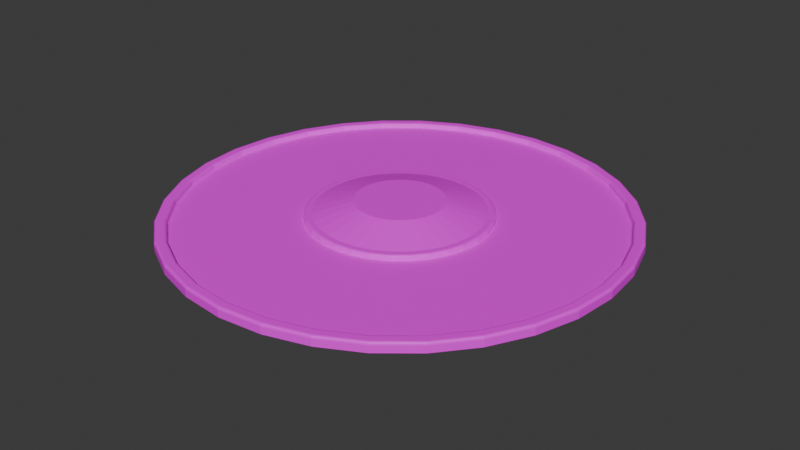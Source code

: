 # Source: Disk.blend  (saved by Blender 4.4.32; exported with 4.5.12 LTS)
import bpy
from mathutils import Matrix  # noqa: F401  (used for matrix-valued properties, if any)

bpy.ops.wm.read_factory_settings(use_empty=True)
scene = bpy.context.scene
scene.name = 'Scene'

# ---- collections
col_collection = bpy.data.collections.new('Collection'); scene.collection.children.link(col_collection)

# ---- images (referenced by path relative to the original .blend; pixels are not part of the script)
import os
ASSET_DIR = os.environ.get("B2B_ASSET_DIR", "")  # directory of the original .blend (textures are referenced by path, not embedded)
HERE = os.path.dirname(os.path.abspath(__file__))  # packed textures are extracted next to this script under _unpacked/

def load_image(name, relpath, width, height, colorspace="sRGB"):
    """Load a texture the original file referenced (path relative to the .blend, or extracted next to this script)."""
    p = next((c for c in (os.path.join(HERE, relpath), os.path.join(ASSET_DIR, relpath)) if relpath and os.path.exists(c)), "")
    if p:
        img = bpy.data.images.load(p, check_existing=True)
        img.name = name
    else:  # same state as the original file: an image datablock whose file is absent (Cycles renders it pink)
        img = bpy.data.images.new(name, width, height)
        img.source = "FILE"
        img.filepath = "//" + (relpath or name)
    img.colorspace_settings.name = colorspace
    return img
img_disk = load_image('Disk', 'Disk.png', 1024, 1024, 'sRGB')

# ---- materials (node trees are filled in below, after node groups)
mat_material_004 = bpy.data.materials.new('Material.004')

# ---- material node trees
mat_material_004.use_nodes = True; mat_material_004.node_tree.nodes.clear()
_N = mat_material_004.node_tree.nodes; _L = mat_material_004.node_tree.links
n0 = _N.new('ShaderNodeBsdfPrincipled'); n0.name = 'Principled BSDF'; n0.location = (10, 300)
n1 = _N.new('ShaderNodeOutputMaterial'); n1.name = 'Material Output'; n1.location = (300, 300)
n2 = _N.new('ShaderNodeTexImage'); n2.name = 'Image Texture'; n2.location = (-280, 280)
n2.image = img_disk
_L.new(n0.outputs[0], n1.inputs[0])
_L.new(n2.outputs[0], n0.inputs[0])
n1.is_active_output = True

# ---- world
world_world = bpy.data.worlds.new('World'); scene.world = world_world
world_world.use_nodes = True; world_world.node_tree.nodes.clear()
_N = world_world.node_tree.nodes; _L = world_world.node_tree.links
n0 = _N.new('ShaderNodeOutputWorld'); n0.name = 'World Output'; n0.location = (300, 300)
n1 = _N.new('ShaderNodeBackground'); n1.name = 'Background'; n1.location = (10, 300)
n1.inputs[0].default_value = (0.05088, 0.05088, 0.05088, 1.0)
_L.new(n1.outputs[0], n0.inputs[0])
n0.is_active_output = True
world_world.color = (0.05088, 0.05088, 0.05088)
world_world.sun_shadow_jitter_overblur = 0.0

# ---- meshes
me_cylinder_001 = bpy.data.meshes.new('Cylinder.001')
me_cylinder_001.from_pydata([(-5.175e-09, 1.427, -0.09788), (-5.175e-09, 1.427, 0.1258), (0.2785, 1.4, -0.09788), (0.2785, 1.4, 0.1258), (0.5463, 1.319, -0.09788), (0.5463, 1.319, 0.1258), (0.7931, 1.187, -0.09788), (0.7931, 1.187, 0.1258), (1.009, 1.009, -0.09788), (1.009, 1.009, 0.1258), (1.187, 0.7931, -0.09788), (1.187, 0.7931, 0.1258), (1.319, 0.5463, -0.09788), (1.319, 0.5463, 0.1258), (1.4, 0.2785, -0.09788), (1.4, 0.2785, 0.1258), (1.427, -7.962e-10, -0.09788), (1.427, -7.962e-10, 0.1258), (1.4, -0.2785, -0.09788), (1.4, -0.2785, 0.1258), (1.319, -0.5463, -0.09788), (1.319, -0.5463, 0.1258), (1.187, -0.7931, -0.09788), (1.187, -0.7931, 0.1258), (1.009, -1.009, -0.09788), (1.009, -1.009, 0.1258), (0.7931, -1.187, -0.09788), (0.7931, -1.187, 0.1258), (0.5463, -1.319, -0.09788), (0.5463, -1.319, 0.1258), (0.2785, -1.4, -0.09788), (0.2785, -1.4, 0.1258), (-5.175e-09, -1.427, -0.09788), (-5.175e-09, -1.427, 0.1258), (-0.2785, -1.4, -0.09788), (-0.2785, -1.4, 0.1258), (-0.5463, -1.319, -0.09788), (-0.5463, -1.319, 0.1258), (-0.7931, -1.187, -0.09788), (-0.7931, -1.187, 0.1258), (-1.009, -1.009, -0.09788), (-1.009, -1.009, 0.1258), (-1.187, -0.7931, -0.09788), (-1.187, -0.7931, 0.1258), (-1.319, -0.5463, -0.09788), (-1.319, -0.5463, 0.1258), (-1.4, -0.2785, -0.09788), (-1.4, -0.2785, 0.1258), (-1.427, -7.962e-10, -0.09788), (-1.427, -7.962e-10, 0.1258), (-1.4, 0.2785, -0.09788), (-1.4, 0.2785, 0.1258), (-1.319, 0.5463, -0.09788), (-1.319, 0.5463, 0.1258), (-1.187, 0.7931, -0.09788), (-1.187, 0.7931, 0.1258), (-1.009, 1.009, -0.09788), (-1.009, 1.009, 0.1258), (-0.7931, 1.187, -0.09788), (-0.7931, 1.187, 0.1258), (-0.5463, 1.319, -0.09788), (-0.5463, 1.319, 0.1258), (-0.2785, 1.4, -0.09788), (-0.2785, 1.4, 0.1258), (0.877, 4.409, 0.5629), (-4.065e-08, 4.496, 0.5629), (1.72, 4.153, 0.5629), (2.498, 3.738, 0.5629), (3.179, 3.179, 0.5629), (3.738, 2.498, 0.5629), (4.153, 1.72, 0.5629), (4.409, 0.877, 0.5629), (4.496, -5.209e-08, 0.5629), (4.409, -0.877, 0.5629), (4.153, -1.72, 0.5629), (3.738, -2.498, 0.5629), (3.179, -3.179, 0.5629), (2.498, -3.738, 0.5629), (1.72, -4.153, 0.5629), (0.877, -4.409, 0.5629), (-4.065e-08, -4.496, 0.5629), (-0.877, -4.409, 0.5629), (-1.72, -4.153, 0.5629), (-2.498, -3.738, 0.5629), (-3.179, -3.179, 0.5629), (-3.738, -2.498, 0.5629), (-4.153, -1.72, 0.5629), (-4.409, -0.877, 0.5629), (-4.496, -5.209e-08, 0.5629), (-4.409, 0.877, 0.5629), (-4.153, 1.72, 0.5629), (-3.738, 2.498, 0.5629), (-3.179, 3.179, 0.5629), (-2.498, 3.738, 0.5629), (-1.72, 4.153, 0.5629), (-0.877, 4.409, 0.5629), (0.3188, 1.603, 0.754), (-9.534e-08, 1.634, 0.754), (0.6254, 1.51, 0.754), (0.908, 1.359, 0.754), (1.156, 1.156, 0.754), (1.359, 0.908, 0.754), (1.51, 0.6254, 0.754), (1.603, 0.3188, 0.754), (1.634, 1.997e-09, 0.754), (1.603, -0.3188, 0.754), (1.51, -0.6254, 0.754), (1.359, -0.908, 0.754), (1.156, -1.156, 0.754), (0.908, -1.359, 0.754), (0.6254, -1.51, 0.754), (0.3188, -1.603, 0.754), (1.108e-08, -1.634, 0.754), (-0.3188, -1.603, 0.754), (-0.6254, -1.51, 0.754), (-0.908, -1.359, 0.754), (-1.156, -1.156, 0.754), (-1.359, -0.908, 0.754), (-1.51, -0.6254, 0.754), (-1.603, -0.3188, 0.754), (-1.634, -1.044e-07, 0.754), (-1.603, 0.3188, 0.754), (-1.51, 0.6254, 0.754), (-1.359, 0.908, 0.754), (-1.156, 1.156, 0.754), (-0.908, 1.359, 0.754), (-0.6254, 1.51, 0.754), (-0.3188, 1.603, 0.754), (0.3491, 1.755, 0.6587), (-4.126e-08, 1.79, 0.6587), (0.6849, 1.653, 0.6587), (0.9943, 1.488, 0.6587), (1.265, 1.265, 0.6587), (1.488, 0.9943, 0.6587), (1.653, 0.6849, 0.6587), (1.755, 0.3491, 0.6587), (1.79, -5.209e-08, 0.6587), (1.755, -0.3491, 0.6587), (1.653, -0.6849, 0.6587), (1.488, -0.9943, 0.6587), (1.265, -1.265, 0.6587), (0.9943, -1.488, 0.6587), (0.6849, -1.653, 0.6587), (0.3491, -1.755, 0.6587), (-4.126e-08, -1.79, 0.6587), (-0.3491, -1.755, 0.6587), (-0.6849, -1.653, 0.6587), (-0.9943, -1.488, 0.6587), (-1.265, -1.265, 0.6587), (-1.488, -0.9943, 0.6587), (-1.653, -0.6849, 0.6587), (-1.755, -0.3491, 0.6587), (-1.79, -5.209e-08, 0.6587), (-1.755, 0.3491, 0.6587), (-1.653, 0.6849, 0.6587), (-1.488, 0.9943, 0.6587), (-1.265, 1.265, 0.6587), (-0.9943, 1.488, 0.6587), (-0.6849, 1.653, 0.6587), (-0.3491, 1.755, 0.6587), (0.1681, 0.8451, 0.9699), (-7.652e-08, 0.8616, 0.9699), (0.3297, 0.7961, 0.9699), (0.4787, 0.7164, 0.9699), (0.6093, 0.6093, 0.9699), (0.7164, 0.4787, 0.9699), (0.7961, 0.3297, 0.9699), (0.8451, 0.1681, 0.9699), (0.8616, 1.514e-08, 0.9699), (0.8451, -0.1681, 0.9699), (0.7961, -0.3297, 0.9699), (0.7164, -0.4787, 0.9699), (0.6093, -0.6093, 0.9699), (0.4787, -0.7164, 0.9699), (0.3297, -0.7961, 0.9699), (0.1681, -0.8451, 0.9699), (-2.041e-08, -0.8616, 0.9699), (-0.1681, -0.8451, 0.9699), (-0.3297, -0.7961, 0.9699), (-0.4787, -0.7164, 0.9699), (-0.6093, -0.6093, 0.9699), (-0.7164, -0.4787, 0.9699), (-0.7961, -0.3297, 0.9699), (-0.8451, -0.1681, 0.9699), (-0.8616, -4.097e-08, 0.9699), (-0.8451, 0.1681, 0.9699), (-0.7961, 0.3297, 0.9699), (-0.7164, 0.4787, 0.9699), (-0.6093, 0.6093, 0.9699), (-0.4787, 0.7164, 0.9699), (-0.3297, 0.7961, 0.9699), (-0.1681, 0.8451, 0.9699), (0.8238, 4.141, 0.6587), (0.8317, 4.181, 0.6993), (0.8277, 4.161, 0.6641), (0.8307, 4.176, 0.679), (-4.126e-08, 4.263, 0.6993), (-4.126e-08, 4.223, 0.6587), (-4.127e-08, 4.258, 0.679), (-4.127e-08, 4.243, 0.6641), (1.616, 3.901, 0.6587), (1.631, 3.939, 0.6993), (1.624, 3.92, 0.6641), (1.629, 3.934, 0.679), (2.346, 3.511, 0.6587), (2.369, 3.545, 0.6993), (2.357, 3.528, 0.6641), (2.366, 3.54, 0.679), (2.986, 2.986, 0.6587), (3.015, 3.015, 0.6993), (3.0, 3.0, 0.6641), (3.011, 3.011, 0.679), (3.511, 2.346, 0.6587), (3.545, 2.369, 0.6993), (3.528, 2.357, 0.6641), (3.54, 2.366, 0.679), (3.901, 1.616, 0.6587), (3.939, 1.631, 0.6993), (3.92, 1.624, 0.6641), (3.934, 1.629, 0.679), (4.141, 0.8238, 0.6587), (4.181, 0.8317, 0.6993), (4.161, 0.8277, 0.6641), (4.176, 0.8307, 0.679), (4.223, -5.209e-08, 0.6587), (4.263, -5.209e-08, 0.6993), (4.243, -5.21e-08, 0.6641), (4.258, -5.21e-08, 0.679), (4.141, -0.8238, 0.6587), (4.181, -0.8317, 0.6993), (4.161, -0.8277, 0.6641), (4.176, -0.8307, 0.679), (3.901, -1.616, 0.6587), (3.939, -1.631, 0.6993), (3.92, -1.624, 0.6641), (3.934, -1.629, 0.679), (3.511, -2.346, 0.6587), (3.545, -2.369, 0.6993), (3.528, -2.357, 0.6641), (3.54, -2.366, 0.679), (2.986, -2.986, 0.6587), (3.015, -3.015, 0.6993), (3.0, -3.0, 0.6641), (3.011, -3.011, 0.679), (2.346, -3.511, 0.6587), (2.369, -3.545, 0.6993), (2.357, -3.528, 0.6641), (2.366, -3.54, 0.679), (1.616, -3.901, 0.6587), (1.631, -3.939, 0.6993), (1.624, -3.92, 0.6641), (1.629, -3.934, 0.679), (0.8238, -4.141, 0.6587), (0.8317, -4.181, 0.6993), (0.8277, -4.161, 0.6641), (0.8307, -4.176, 0.679), (-4.126e-08, -4.223, 0.6587), (-4.126e-08, -4.263, 0.6993), (-4.127e-08, -4.243, 0.6641), (-4.127e-08, -4.258, 0.679), (-0.8238, -4.141, 0.6587), (-0.8317, -4.181, 0.6993), (-0.8277, -4.161, 0.6641), (-0.8307, -4.176, 0.679), (-1.616, -3.901, 0.6587), (-1.631, -3.939, 0.6993), (-1.624, -3.92, 0.6641), (-1.629, -3.934, 0.679), (-2.346, -3.511, 0.6587), (-2.369, -3.545, 0.6993), (-2.357, -3.528, 0.6641), (-2.366, -3.54, 0.679), (-2.986, -2.986, 0.6587), (-3.015, -3.015, 0.6993), (-3.0, -3.0, 0.6641), (-3.011, -3.011, 0.679), (-3.511, -2.346, 0.6587), (-3.545, -2.369, 0.6993), (-3.528, -2.357, 0.6641), (-3.54, -2.366, 0.679), (-3.901, -1.616, 0.6587), (-3.939, -1.631, 0.6993), (-3.92, -1.624, 0.6641), (-3.934, -1.629, 0.679), (-4.141, -0.8238, 0.6587), (-4.181, -0.8317, 0.6993), (-4.161, -0.8277, 0.6641), (-4.176, -0.8307, 0.679), (-4.223, -5.209e-08, 0.6587), (-4.263, -5.209e-08, 0.6993), (-4.243, -5.207e-08, 0.6641), (-4.258, -5.207e-08, 0.679), (-4.141, 0.8238, 0.6587), (-4.181, 0.8317, 0.6993), (-4.161, 0.8277, 0.6641), (-4.176, 0.8307, 0.679), (-3.901, 1.616, 0.6587), (-3.939, 1.631, 0.6993), (-3.92, 1.624, 0.6641), (-3.934, 1.629, 0.679), (-3.511, 2.346, 0.6587), (-3.545, 2.369, 0.6993), (-3.528, 2.357, 0.6641), (-3.54, 2.366, 0.679), (-2.986, 2.986, 0.6587), (-3.015, 3.015, 0.6993), (-3.0, 3.0, 0.6641), (-3.011, 3.011, 0.679), (-2.346, 3.511, 0.6587), (-2.369, 3.545, 0.6993), (-2.357, 3.528, 0.6641), (-2.366, 3.54, 0.679), (-1.616, 3.901, 0.6587), (-1.631, 3.939, 0.6993), (-1.624, 3.92, 0.6641), (-1.629, 3.934, 0.679), (-0.8238, 4.141, 0.6587), (-0.8317, 4.181, 0.6993), (-0.8277, 4.161, 0.6641), (-0.8307, 4.176, 0.679), (0.8673, 4.36, 0.754), (0.877, 4.409, 0.7045), (0.8722, 4.385, 0.7474), (0.8757, 4.403, 0.7293), (-4.11e-08, 4.496, 0.7045), (-4.126e-08, 4.446, 0.754), (-4.118e-08, 4.489, 0.7293), (-4.124e-08, 4.471, 0.7474), (1.701, 4.107, 0.754), (1.72, 4.153, 0.7045), (1.711, 4.13, 0.7474), (1.718, 4.147, 0.7293), (2.47, 3.697, 0.754), (2.498, 3.738, 0.7045), (2.484, 3.717, 0.7474), (2.494, 3.732, 0.7293), (3.144, 3.144, 0.754), (3.179, 3.179, 0.7045), (3.161, 3.161, 0.7474), (3.174, 3.174, 0.7293), (3.697, 2.47, 0.754), (3.738, 2.498, 0.7045), (3.717, 2.484, 0.7474), (3.732, 2.494, 0.7293), (4.107, 1.701, 0.754), (4.153, 1.72, 0.7045), (4.13, 1.711, 0.7474), (4.147, 1.718, 0.7293), (4.36, 0.8673, 0.754), (4.409, 0.877, 0.7045), (4.385, 0.8722, 0.7474), (4.403, 0.8757, 0.7293), (4.446, -5.209e-08, 0.754), (4.496, -5.209e-08, 0.7045), (4.471, -5.21e-08, 0.7474), (4.489, -5.21e-08, 0.7293), (4.36, -0.8673, 0.754), (4.409, -0.877, 0.7045), (4.385, -0.8722, 0.7474), (4.403, -0.8757, 0.7293), (4.107, -1.701, 0.754), (4.153, -1.72, 0.7045), (4.13, -1.711, 0.7474), (4.147, -1.718, 0.7293), (3.697, -2.47, 0.754), (3.738, -2.498, 0.7045), (3.717, -2.484, 0.7474), (3.732, -2.494, 0.7293), (3.144, -3.144, 0.754), (3.179, -3.179, 0.7045), (3.161, -3.161, 0.7474), (3.174, -3.174, 0.7293), (2.47, -3.697, 0.754), (2.498, -3.738, 0.7045), (2.484, -3.717, 0.7474), (2.494, -3.732, 0.7293), (1.701, -4.107, 0.754), (1.72, -4.153, 0.7045), (1.711, -4.13, 0.7474), (1.718, -4.147, 0.7293), (0.8673, -4.36, 0.754), (0.877, -4.409, 0.7045), (0.8722, -4.385, 0.7474), (0.8757, -4.403, 0.7293), (-4.126e-08, -4.446, 0.754), (-4.11e-08, -4.496, 0.7045), (-4.124e-08, -4.471, 0.7474), (-4.118e-08, -4.489, 0.7293), (-0.8673, -4.36, 0.754), (-0.877, -4.409, 0.7045), (-0.8722, -4.385, 0.7474), (-0.8757, -4.403, 0.7293), (-1.701, -4.107, 0.754), (-1.72, -4.153, 0.7045), (-1.711, -4.13, 0.7474), (-1.718, -4.147, 0.7293), (-2.47, -3.697, 0.754), (-2.498, -3.738, 0.7045), (-2.484, -3.717, 0.7474), (-2.494, -3.732, 0.7293), (-3.144, -3.144, 0.754), (-3.179, -3.179, 0.7045), (-3.161, -3.161, 0.7474), (-3.174, -3.174, 0.7293), (-3.697, -2.47, 0.754), (-3.738, -2.498, 0.7045), (-3.717, -2.484, 0.7474), (-3.732, -2.494, 0.7293), (-4.107, -1.701, 0.754), (-4.153, -1.72, 0.7045), (-4.13, -1.711, 0.7474), (-4.147, -1.718, 0.7293), (-4.36, -0.8673, 0.754), (-4.409, -0.877, 0.7045), (-4.385, -0.8722, 0.7474), (-4.403, -0.8757, 0.7293), (-4.446, -5.209e-08, 0.754), (-4.496, -5.209e-08, 0.7045), (-4.471, -5.21e-08, 0.7474), (-4.489, -5.21e-08, 0.7293), (-4.36, 0.8673, 0.754), (-4.409, 0.877, 0.7045), (-4.385, 0.8722, 0.7474), (-4.403, 0.8757, 0.7293), (-4.107, 1.701, 0.754), (-4.153, 1.72, 0.7045), (-4.13, 1.711, 0.7474), (-4.147, 1.718, 0.7293), (-3.697, 2.47, 0.754), (-3.738, 2.498, 0.7045), (-3.717, 2.484, 0.7474), (-3.732, 2.494, 0.7293), (-3.144, 3.144, 0.754), (-3.179, 3.179, 0.7045), (-3.161, 3.161, 0.7474), (-3.174, 3.174, 0.7293), (-2.47, 3.697, 0.754), (-2.498, 3.738, 0.7045), (-2.484, 3.717, 0.7474), (-2.494, 3.732, 0.7293), (-1.701, 4.107, 0.754), (-1.72, 4.153, 0.7045), (-1.711, 4.13, 0.7474), (-1.718, 4.147, 0.7293), (-0.8673, 4.36, 0.754), (-0.877, 4.409, 0.7045), (-0.8722, 4.385, 0.7474), (-0.8757, 4.403, 0.7293), (0.8317, 4.181, 0.7045), (0.8414, 4.23, 0.754), (0.833, 4.188, 0.7293), (0.8366, 4.206, 0.7474), (-4.126e-08, 4.313, 0.754), (-4.126e-08, 4.263, 0.7045), (-4.127e-08, 4.288, 0.7474), (-4.127e-08, 4.27, 0.7293), (1.631, 3.939, 0.7045), (1.651, 3.985, 0.754), (1.634, 3.945, 0.7293), (1.641, 3.962, 0.7474), (2.369, 3.545, 0.7045), (2.396, 3.586, 0.754), (2.372, 3.55, 0.7293), (2.382, 3.565, 0.7474), (3.015, 3.015, 0.7045), (3.05, 3.05, 0.754), (3.019, 3.019, 0.7293), (3.032, 3.032, 0.7474), (3.545, 2.369, 0.7045), (3.586, 2.396, 0.754), (3.55, 2.372, 0.7293), (3.565, 2.382, 0.7474), (3.939, 1.631, 0.7045), (3.985, 1.651, 0.754), (3.945, 1.634, 0.7293), (3.962, 1.641, 0.7474), (4.181, 0.8317, 0.7045), (4.23, 0.8414, 0.754), (4.188, 0.833, 0.7293), (4.206, 0.8366, 0.7474), (4.263, -5.209e-08, 0.7045), (4.313, -5.209e-08, 0.754), (4.27, -5.21e-08, 0.7293), (4.288, -5.21e-08, 0.7474), (4.181, -0.8317, 0.7045), (4.23, -0.8414, 0.754), (4.188, -0.833, 0.7293), (4.206, -0.8366, 0.7474), (3.939, -1.631, 0.7045), (3.985, -1.651, 0.754), (3.945, -1.634, 0.7293), (3.962, -1.641, 0.7474), (3.545, -2.369, 0.7045), (3.586, -2.396, 0.754), (3.55, -2.372, 0.7293), (3.565, -2.382, 0.7474), (3.015, -3.015, 0.7045), (3.05, -3.05, 0.754), (3.019, -3.019, 0.7293), (3.032, -3.032, 0.7474), (2.369, -3.545, 0.7045), (2.396, -3.586, 0.754), (2.372, -3.55, 0.7293), (2.382, -3.565, 0.7474), (1.631, -3.939, 0.7045), (1.651, -3.985, 0.754), (1.634, -3.945, 0.7293), (1.641, -3.962, 0.7474), (0.8317, -4.181, 0.7045), (0.8414, -4.23, 0.754), (0.833, -4.188, 0.7293), (0.8366, -4.206, 0.7474), (-4.126e-08, -4.263, 0.7045), (-4.126e-08, -4.313, 0.754), (-4.127e-08, -4.27, 0.7293), (-4.127e-08, -4.288, 0.7474), (-0.8317, -4.181, 0.7045), (-0.8414, -4.23, 0.754), (-0.833, -4.188, 0.7293), (-0.8366, -4.206, 0.7474), (-1.631, -3.939, 0.7045), (-1.651, -3.985, 0.754), (-1.634, -3.945, 0.7293), (-1.641, -3.962, 0.7474), (-2.369, -3.545, 0.7045), (-2.396, -3.586, 0.754), (-2.372, -3.55, 0.7293), (-2.382, -3.565, 0.7474), (-3.015, -3.015, 0.7045), (-3.05, -3.05, 0.754), (-3.019, -3.019, 0.7293), (-3.032, -3.032, 0.7474), (-3.545, -2.369, 0.7045), (-3.586, -2.396, 0.754), (-3.55, -2.372, 0.7293), (-3.565, -2.382, 0.7474), (-3.939, -1.631, 0.7045), (-3.985, -1.651, 0.754), (-3.945, -1.634, 0.7293), (-3.962, -1.641, 0.7474), (-4.181, -0.8317, 0.7045), (-4.23, -0.8414, 0.754), (-4.188, -0.833, 0.7293), (-4.206, -0.8366, 0.7474), (-4.263, -5.209e-08, 0.7045), (-4.313, -5.209e-08, 0.754), (-4.27, -5.21e-08, 0.7293), (-4.288, -5.21e-08, 0.7474), (-4.181, 0.8317, 0.7045), (-4.23, 0.8414, 0.754), (-4.188, 0.833, 0.7293), (-4.206, 0.8366, 0.7474), (-3.939, 1.631, 0.7045), (-3.985, 1.651, 0.754), (-3.945, 1.634, 0.7293), (-3.962, 1.641, 0.7474), (-3.545, 2.369, 0.7045), (-3.586, 2.396, 0.754), (-3.55, 2.372, 0.7293), (-3.565, 2.382, 0.7474), (-3.015, 3.015, 0.7045), (-3.05, 3.05, 0.754), (-3.019, 3.019, 0.7293), (-3.032, 3.032, 0.7474), (-2.369, 3.545, 0.7045), (-2.396, 3.586, 0.754), (-2.372, 3.55, 0.7293), (-2.382, 3.565, 0.7474), (-1.631, 3.939, 0.7045), (-1.651, 3.985, 0.754), (-1.634, 3.945, 0.7293), (-1.641, 3.962, 0.7474), (-0.8317, 4.181, 0.7045), (-0.8414, 4.23, 0.754), (-0.833, 4.188, 0.7293), (-0.8366, 4.206, 0.7474), (0.3375, 1.697, 0.754), (0.3491, 1.755, 0.6944), (0.3433, 1.726, 0.746), (0.3476, 1.747, 0.7242), (-4.126e-08, 1.79, 0.6944), (-6.211e-08, 1.73, 0.754), (-4.4e-08, 1.782, 0.7242), (-5.169e-08, 1.76, 0.746), (0.662, 1.598, 0.754), (0.6849, 1.653, 0.6944), (0.6734, 1.626, 0.746), (0.6818, 1.646, 0.7242), (0.961, 1.438, 0.754), (0.9943, 1.488, 0.6944), (0.9776, 1.463, 0.746), (0.9898, 1.481, 0.7242), (1.223, 1.223, 0.754), (1.265, 1.265, 0.6944), (1.244, 1.244, 0.746), (1.26, 1.26, 0.7242), (1.438, 0.961, 0.754), (1.488, 0.9943, 0.6944), (1.463, 0.9776, 0.746), (1.481, 0.9898, 0.7242), (1.598, 0.662, 0.754), (1.653, 0.6849, 0.6944), (1.626, 0.6734, 0.746), (1.646, 0.6818, 0.7242), (1.697, 0.3375, 0.754), (1.755, 0.3491, 0.6944), (1.726, 0.3433, 0.746), (1.747, 0.3476, 0.7242), (1.73, -3.124e-08, 0.754), (1.79, -5.209e-08, 0.6944), (1.76, -4.162e-08, 0.746), (1.782, -4.93e-08, 0.7242), (1.697, -0.3375, 0.754), (1.755, -0.3491, 0.6944), (1.726, -0.3433, 0.746), (1.747, -0.3476, 0.7242), (1.598, -0.662, 0.754), (1.653, -0.6849, 0.6944), (1.626, -0.6734, 0.746), (1.646, -0.6818, 0.7242), (1.438, -0.961, 0.754), (1.488, -0.9943, 0.6944), (1.463, -0.9776, 0.746), (1.481, -0.9898, 0.7242), (1.223, -1.223, 0.754), (1.265, -1.265, 0.6944), (1.244, -1.244, 0.746), (1.26, -1.26, 0.7242), (0.961, -1.438, 0.754), (0.9943, -1.488, 0.6944), (0.9776, -1.463, 0.746), (0.9898, -1.481, 0.7242), (0.662, -1.598, 0.754), (0.6849, -1.653, 0.6944), (0.6734, -1.626, 0.746), (0.6818, -1.646, 0.7242), (0.3375, -1.697, 0.754), (0.3491, -1.755, 0.6944), (0.3433, -1.726, 0.746), (0.3476, -1.747, 0.7242), (-2.108e-08, -1.73, 0.754), (-4.126e-08, -1.79, 0.6944), (-3.114e-08, -1.76, 0.746), (-3.853e-08, -1.782, 0.7242), (-0.3375, -1.697, 0.754), (-0.3491, -1.755, 0.6944), (-0.3433, -1.726, 0.746), (-0.3476, -1.747, 0.7242), (-0.662, -1.598, 0.754), (-0.6849, -1.653, 0.6944), (-0.6734, -1.626, 0.746), (-0.6818, -1.646, 0.7242), (-0.961, -1.438, 0.754), (-0.9943, -1.488, 0.6944), (-0.9776, -1.463, 0.746), (-0.9898, -1.481, 0.7242), (-1.223, -1.223, 0.754), (-1.265, -1.265, 0.6944), (-1.244, -1.244, 0.746), (-1.26, -1.26, 0.7242), (-1.438, -0.961, 0.754), (-1.488, -0.9943, 0.6944), (-1.463, -0.9776, 0.746), (-1.481, -0.9898, 0.7242), (-1.598, -0.662, 0.754), (-1.653, -0.6849, 0.6944), (-1.626, -0.6734, 0.746), (-1.646, -0.6818, 0.7242), (-1.697, -0.3375, 0.754), (-1.755, -0.3491, 0.6944), (-1.726, -0.3433, 0.746), (-1.747, -0.3476, 0.7242), (-1.73, -7.226e-08, 0.754), (-1.79, -5.209e-08, 0.6944), (-1.76, -6.217e-08, 0.746), (-1.782, -5.477e-08, 0.7242), (-1.697, 0.3375, 0.754), (-1.755, 0.3491, 0.6944), (-1.726, 0.3433, 0.746), (-1.747, 0.3476, 0.7242), (-1.598, 0.662, 0.754), (-1.653, 0.6849, 0.6944), (-1.626, 0.6734, 0.746), (-1.646, 0.6818, 0.7242), (-1.438, 0.961, 0.754), (-1.488, 0.9943, 0.6944), (-1.463, 0.9776, 0.746), (-1.481, 0.9898, 0.7242), (-1.223, 1.223, 0.754), (-1.265, 1.265, 0.6944), (-1.244, 1.244, 0.746), (-1.26, 1.26, 0.7242), (-0.961, 1.438, 0.754), (-0.9943, 1.488, 0.6944), (-0.9776, 1.463, 0.746), (-0.9898, 1.481, 0.7242), (-0.662, 1.598, 0.754), (-0.6849, 1.653, 0.6944), (-0.6734, 1.626, 0.746), (-0.6818, 1.646, 0.7242), (-0.3375, 1.697, 0.754), (-0.3491, 1.755, 0.6944), (-0.3433, 1.726, 0.746), (-0.3476, 1.747, 0.7242)], [], [(0, 1, 3, 2), (2, 3, 5, 4), (4, 5, 7, 6), (6, 7, 9, 8), (8, 9, 11, 10), (10, 11, 13, 12), (12, 13, 15, 14), (14, 15, 17, 16), (16, 17, 19, 18), (18, 19, 21, 20), (20, 21, 23, 22), (22, 23, 25, 24), (24, 25, 27, 26), (26, 27, 29, 28), (28, 29, 31, 30), (30, 31, 33, 32), (32, 33, 35, 34), (34, 35, 37, 36), (36, 37, 39, 38), (38, 39, 41, 40), (40, 41, 43, 42), (42, 43, 45, 44), (44, 45, 47, 46), (46, 47, 49, 48), (48, 49, 51, 50), (50, 51, 53, 52), (52, 53, 55, 54), (54, 55, 57, 56), (56, 57, 59, 58), (58, 59, 61, 60), (21, 19, 73, 74), (60, 61, 63, 62), (62, 63, 1, 0), (0, 2, 4, 6, 8, 10, 12, 14, 16, 18, 20, 22, 24, 26, 28, 30, 32, 34, 36, 38, 40, 42, 44, 46, 48, 50, 52, 54, 56, 58, 60, 62), (553, 557, 428, 424), (39, 37, 82, 83), (57, 55, 91, 92), (13, 11, 69, 70), (31, 29, 78, 79), (49, 47, 87, 88), (5, 3, 64, 66), (23, 21, 74, 75), (41, 39, 83, 84), (59, 57, 92, 93), (15, 13, 70, 71), (33, 31, 79, 80), (51, 49, 88, 89), (7, 5, 66, 67), (25, 23, 75, 76), (43, 41, 84, 85), (61, 59, 93, 94), (17, 15, 71, 72), (35, 33, 80, 81), (53, 51, 89, 90), (9, 7, 67, 68), (27, 25, 76, 77), (45, 43, 85, 86), (63, 61, 94, 95), (19, 17, 72, 73), (37, 35, 81, 82), (55, 53, 90, 91), (11, 9, 68, 69), (29, 27, 77, 78), (47, 45, 86, 87), (3, 1, 65, 64), (1, 63, 95, 65), (97, 127, 191, 161), (501, 505, 376, 372), (557, 561, 432, 428), (505, 509, 380, 376), (449, 457, 328, 320), (561, 565, 436, 432), (509, 513, 384, 380), (64, 65, 324, 321), (565, 569, 440, 436), (513, 517, 388, 384), (461, 465, 336, 332), (569, 573, 444, 440), (517, 521, 392, 388), (465, 469, 340, 336), (448, 453, 196, 193), (521, 525, 396, 392), (469, 473, 344, 340), (457, 461, 332, 328), (525, 529, 400, 396), (473, 477, 348, 344), (529, 533, 404, 400), (477, 481, 352, 348), (533, 537, 408, 404), (481, 485, 356, 352), (537, 541, 412, 408), (485, 489, 360, 356), (541, 545, 416, 412), (489, 493, 364, 360), (545, 549, 420, 416), (493, 497, 368, 364), (549, 553, 424, 420), (497, 501, 372, 368), (66, 64, 321, 329), (573, 452, 325, 444), (67, 66, 329, 333), (68, 67, 333, 337), (69, 68, 337, 341), (70, 69, 341, 345), (71, 70, 345, 349), (72, 71, 349, 353), (73, 72, 353, 357), (74, 73, 357, 361), (75, 74, 361, 365), (76, 75, 365, 369), (77, 76, 369, 373), (78, 77, 373, 377), (79, 78, 377, 381), (80, 79, 381, 385), (81, 80, 385, 389), (82, 81, 389, 393), (83, 82, 393, 397), (84, 83, 397, 401), (85, 84, 401, 405), (86, 85, 405, 409), (87, 86, 409, 413), (88, 87, 413, 417), (89, 88, 417, 421), (90, 89, 421, 425), (91, 90, 425, 429), (92, 91, 429, 433), (93, 92, 433, 437), (94, 93, 437, 441), (95, 94, 441, 445), (65, 95, 445, 324), (108, 109, 628, 624), (150, 151, 284, 280), (107, 108, 624, 620), (149, 150, 280, 276), (106, 107, 620, 616), (148, 149, 276, 272), (105, 106, 616, 612), (147, 148, 272, 268), (104, 105, 612, 608), (146, 147, 268, 264), (103, 104, 608, 604), (145, 146, 264, 260), (102, 103, 604, 600), (98, 99, 588, 584), (144, 145, 260, 256), (101, 102, 600, 596), (143, 144, 256, 252), (100, 101, 596, 592), (126, 127, 700, 696), (142, 143, 252, 248), (99, 100, 592, 588), (125, 126, 696, 692), (141, 142, 248, 244), (580, 577, 128, 129), (124, 125, 692, 688), (140, 141, 244, 240), (96, 98, 584, 576), (123, 124, 688, 684), (139, 140, 240, 236), (122, 123, 684, 680), (138, 139, 236, 232), (453, 572, 317, 196), (460, 456, 201, 205), (468, 464, 209, 213), (472, 468, 213, 217), (476, 472, 217, 221), (480, 476, 221, 225), (484, 480, 225, 229), (488, 484, 229, 233), (492, 488, 233, 237), (496, 492, 237, 241), (500, 496, 241, 245), (504, 500, 245, 249), (508, 504, 249, 253), (512, 508, 253, 257), (516, 512, 257, 261), (520, 516, 261, 265), (524, 520, 265, 269), (528, 524, 269, 273), (532, 528, 273, 277), (536, 532, 277, 281), (540, 536, 281, 285), (544, 540, 285, 289), (548, 544, 289, 293), (552, 548, 293, 297), (556, 552, 297, 301), (560, 556, 301, 305), (564, 560, 305, 309), (568, 564, 309, 313), (572, 568, 313, 317), (464, 460, 205, 209), (151, 152, 288, 284), (109, 110, 632, 628), (152, 153, 292, 288), (110, 111, 636, 632), (153, 154, 296, 292), (111, 112, 640, 636), (154, 155, 300, 296), (129, 128, 192, 197), (112, 113, 644, 640), (155, 156, 304, 300), (128, 130, 200, 192), (113, 114, 648, 644), (156, 157, 308, 304), (130, 131, 204, 200), (114, 115, 652, 648), (157, 158, 312, 308), (131, 132, 208, 204), (115, 116, 656, 652), (158, 159, 316, 312), (132, 133, 212, 208), (116, 117, 660, 656), (159, 129, 197, 316), (133, 134, 216, 212), (117, 118, 664, 660), (134, 135, 220, 216), (118, 119, 668, 664), (135, 136, 224, 220), (119, 120, 672, 668), (136, 137, 228, 224), (120, 121, 676, 672), (137, 138, 232, 228), (121, 122, 680, 676), (577, 585, 130, 128), (127, 97, 581, 700), (585, 589, 131, 130), (589, 593, 132, 131), (593, 597, 133, 132), (597, 601, 134, 133), (601, 605, 135, 134), (605, 609, 136, 135), (609, 613, 137, 136), (613, 617, 138, 137), (617, 621, 139, 138), (621, 625, 140, 139), (625, 629, 141, 140), (629, 633, 142, 141), (633, 637, 143, 142), (637, 641, 144, 143), (641, 645, 145, 144), (645, 649, 146, 145), (649, 653, 147, 146), (653, 657, 148, 147), (657, 661, 149, 148), (661, 665, 150, 149), (665, 669, 151, 150), (669, 673, 152, 151), (673, 677, 153, 152), (677, 681, 154, 153), (681, 685, 155, 154), (685, 689, 156, 155), (689, 693, 157, 156), (693, 697, 158, 157), (697, 701, 159, 158), (701, 580, 129, 159), (160, 161, 191, 190, 189, 188, 187, 186, 185, 184, 183, 182, 181, 180, 179, 178, 177, 176, 175, 174, 173, 172, 171, 170, 169, 168, 167, 166, 165, 164, 163, 162), (115, 114, 178, 179), (102, 101, 165, 166), (116, 115, 179, 180), (103, 102, 166, 167), (117, 116, 180, 181), (104, 103, 167, 168), (118, 117, 181, 182), (105, 104, 168, 169), (119, 118, 182, 183), (106, 105, 169, 170), (120, 119, 183, 184), (107, 106, 170, 171), (121, 120, 184, 185), (108, 107, 171, 172), (122, 121, 185, 186), (109, 108, 172, 173), (123, 122, 186, 187), (110, 109, 173, 174), (96, 97, 161, 160), (124, 123, 187, 188), (111, 110, 174, 175), (98, 96, 160, 162), (125, 124, 188, 189), (112, 111, 175, 176), (99, 98, 162, 163), (126, 125, 189, 190), (113, 112, 176, 177), (100, 99, 163, 164), (127, 126, 190, 191), (114, 113, 177, 178), (101, 100, 164, 165), (193, 196, 198, 195), (195, 198, 199, 194), (194, 199, 197, 192), (201, 193, 195, 203), (203, 195, 194, 202), (202, 194, 192, 200), (205, 201, 203, 207), (207, 203, 202, 206), (206, 202, 200, 204), (209, 205, 207, 211), (211, 207, 206, 210), (210, 206, 204, 208), (213, 209, 211, 215), (215, 211, 210, 214), (214, 210, 208, 212), (217, 213, 215, 219), (219, 215, 214, 218), (218, 214, 212, 216), (221, 217, 219, 223), (223, 219, 218, 222), (222, 218, 216, 220), (225, 221, 223, 227), (227, 223, 222, 226), (226, 222, 220, 224), (229, 225, 227, 231), (231, 227, 226, 230), (230, 226, 224, 228), (233, 229, 231, 235), (235, 231, 230, 234), (234, 230, 228, 232), (237, 233, 235, 239), (239, 235, 234, 238), (238, 234, 232, 236), (241, 237, 239, 243), (243, 239, 238, 242), (242, 238, 236, 240), (245, 241, 243, 247), (247, 243, 242, 246), (246, 242, 240, 244), (249, 245, 247, 251), (251, 247, 246, 250), (250, 246, 244, 248), (253, 249, 251, 255), (255, 251, 250, 254), (254, 250, 248, 252), (257, 253, 255, 259), (259, 255, 254, 258), (258, 254, 252, 256), (261, 257, 259, 263), (263, 259, 258, 262), (262, 258, 256, 260), (265, 261, 263, 267), (267, 263, 262, 266), (266, 262, 260, 264), (269, 265, 267, 271), (271, 267, 266, 270), (270, 266, 264, 268), (273, 269, 271, 275), (275, 271, 270, 274), (274, 270, 268, 272), (277, 273, 275, 279), (279, 275, 274, 278), (278, 274, 272, 276), (281, 277, 279, 283), (283, 279, 278, 282), (282, 278, 276, 280), (285, 281, 283, 287), (287, 283, 282, 286), (286, 282, 280, 284), (289, 285, 287, 291), (291, 287, 286, 290), (290, 286, 284, 288), (293, 289, 291, 295), (295, 291, 290, 294), (294, 290, 288, 292), (297, 293, 295, 299), (299, 295, 294, 298), (298, 294, 292, 296), (301, 297, 299, 303), (303, 299, 298, 302), (302, 298, 296, 300), (305, 301, 303, 307), (307, 303, 302, 306), (306, 302, 300, 304), (309, 305, 307, 311), (311, 307, 306, 310), (310, 306, 304, 308), (313, 309, 311, 315), (315, 311, 310, 314), (314, 310, 308, 312), (317, 313, 315, 319), (319, 315, 314, 318), (318, 314, 312, 316), (196, 317, 319, 198), (198, 319, 318, 199), (199, 318, 316, 197), (456, 448, 193, 201), (321, 324, 326, 323), (323, 326, 327, 322), (322, 327, 325, 320), (329, 321, 323, 331), (331, 323, 322, 330), (330, 322, 320, 328), (333, 329, 331, 335), (335, 331, 330, 334), (334, 330, 328, 332), (337, 333, 335, 339), (339, 335, 334, 338), (338, 334, 332, 336), (341, 337, 339, 343), (343, 339, 338, 342), (342, 338, 336, 340), (345, 341, 343, 347), (347, 343, 342, 346), (346, 342, 340, 344), (349, 345, 347, 351), (351, 347, 346, 350), (350, 346, 344, 348), (353, 349, 351, 355), (355, 351, 350, 354), (354, 350, 348, 352), (357, 353, 355, 359), (359, 355, 354, 358), (358, 354, 352, 356), (361, 357, 359, 363), (363, 359, 358, 362), (362, 358, 356, 360), (365, 361, 363, 367), (367, 363, 362, 366), (366, 362, 360, 364), (369, 365, 367, 371), (371, 367, 366, 370), (370, 366, 364, 368), (373, 369, 371, 375), (375, 371, 370, 374), (374, 370, 368, 372), (377, 373, 375, 379), (379, 375, 374, 378), (378, 374, 372, 376), (381, 377, 379, 383), (383, 379, 378, 382), (382, 378, 376, 380), (385, 381, 383, 387), (387, 383, 382, 386), (386, 382, 380, 384), (389, 385, 387, 391), (391, 387, 386, 390), (390, 386, 384, 388), (393, 389, 391, 395), (395, 391, 390, 394), (394, 390, 388, 392), (397, 393, 395, 399), (399, 395, 394, 398), (398, 394, 392, 396), (401, 397, 399, 403), (403, 399, 398, 402), (402, 398, 396, 400), (405, 401, 403, 407), (407, 403, 402, 406), (406, 402, 400, 404), (409, 405, 407, 411), (411, 407, 406, 410), (410, 406, 404, 408), (413, 409, 411, 415), (415, 411, 410, 414), (414, 410, 408, 412), (417, 413, 415, 419), (419, 415, 414, 418), (418, 414, 412, 416), (421, 417, 419, 423), (423, 419, 418, 422), (422, 418, 416, 420), (425, 421, 423, 427), (427, 423, 422, 426), (426, 422, 420, 424), (429, 425, 427, 431), (431, 427, 426, 430), (430, 426, 424, 428), (433, 429, 431, 435), (435, 431, 430, 434), (434, 430, 428, 432), (437, 433, 435, 439), (439, 435, 434, 438), (438, 434, 432, 436), (441, 437, 439, 443), (443, 439, 438, 442), (442, 438, 436, 440), (445, 441, 443, 447), (447, 443, 442, 446), (446, 442, 440, 444), (324, 445, 447, 326), (326, 447, 446, 327), (327, 446, 444, 325), (449, 452, 454, 451), (451, 454, 455, 450), (450, 455, 453, 448), (457, 449, 451, 459), (459, 451, 450, 458), (458, 450, 448, 456), (461, 457, 459, 463), (463, 459, 458, 462), (462, 458, 456, 460), (465, 461, 463, 467), (467, 463, 462, 466), (466, 462, 460, 464), (469, 465, 467, 471), (471, 467, 466, 470), (470, 466, 464, 468), (473, 469, 471, 475), (475, 471, 470, 474), (474, 470, 468, 472), (477, 473, 475, 479), (479, 475, 474, 478), (478, 474, 472, 476), (481, 477, 479, 483), (483, 479, 478, 482), (482, 478, 476, 480), (485, 481, 483, 487), (487, 483, 482, 486), (486, 482, 480, 484), (489, 485, 487, 491), (491, 487, 486, 490), (490, 486, 484, 488), (493, 489, 491, 495), (495, 491, 490, 494), (494, 490, 488, 492), (497, 493, 495, 499), (499, 495, 494, 498), (498, 494, 492, 496), (501, 497, 499, 503), (503, 499, 498, 502), (502, 498, 496, 500), (505, 501, 503, 507), (507, 503, 502, 506), (506, 502, 500, 504), (509, 505, 507, 511), (511, 507, 506, 510), (510, 506, 504, 508), (513, 509, 511, 515), (515, 511, 510, 514), (514, 510, 508, 512), (517, 513, 515, 519), (519, 515, 514, 518), (518, 514, 512, 516), (521, 517, 519, 523), (523, 519, 518, 522), (522, 518, 516, 520), (525, 521, 523, 527), (527, 523, 522, 526), (526, 522, 520, 524), (529, 525, 527, 531), (531, 527, 526, 530), (530, 526, 524, 528), (533, 529, 531, 535), (535, 531, 530, 534), (534, 530, 528, 532), (537, 533, 535, 539), (539, 535, 534, 538), (538, 534, 532, 536), (541, 537, 539, 543), (543, 539, 538, 542), (542, 538, 536, 540), (545, 541, 543, 547), (547, 543, 542, 546), (546, 542, 540, 544), (549, 545, 547, 551), (551, 547, 546, 550), (550, 546, 544, 548), (553, 549, 551, 555), (555, 551, 550, 554), (554, 550, 548, 552), (557, 553, 555, 559), (559, 555, 554, 558), (558, 554, 552, 556), (561, 557, 559, 563), (563, 559, 558, 562), (562, 558, 556, 560), (565, 561, 563, 567), (567, 563, 562, 566), (566, 562, 560, 564), (569, 565, 567, 571), (571, 567, 566, 570), (570, 566, 564, 568), (573, 569, 571, 575), (575, 571, 570, 574), (574, 570, 568, 572), (452, 573, 575, 454), (454, 575, 574, 455), (455, 574, 572, 453), (452, 449, 320, 325), (577, 580, 582, 579), (579, 582, 583, 578), (578, 583, 581, 576), (585, 577, 579, 587), (587, 579, 578, 586), (586, 578, 576, 584), (589, 585, 587, 591), (591, 587, 586, 590), (590, 586, 584, 588), (593, 589, 591, 595), (595, 591, 590, 594), (594, 590, 588, 592), (597, 593, 595, 599), (599, 595, 594, 598), (598, 594, 592, 596), (601, 597, 599, 603), (603, 599, 598, 602), (602, 598, 596, 600), (605, 601, 603, 607), (607, 603, 602, 606), (606, 602, 600, 604), (609, 605, 607, 611), (611, 607, 606, 610), (610, 606, 604, 608), (613, 609, 611, 615), (615, 611, 610, 614), (614, 610, 608, 612), (617, 613, 615, 619), (619, 615, 614, 618), (618, 614, 612, 616), (621, 617, 619, 623), (623, 619, 618, 622), (622, 618, 616, 620), (625, 621, 623, 627), (627, 623, 622, 626), (626, 622, 620, 624), (629, 625, 627, 631), (631, 627, 626, 630), (630, 626, 624, 628), (633, 629, 631, 635), (635, 631, 630, 634), (634, 630, 628, 632), (637, 633, 635, 639), (639, 635, 634, 638), (638, 634, 632, 636), (641, 637, 639, 643), (643, 639, 638, 642), (642, 638, 636, 640), (645, 641, 643, 647), (647, 643, 642, 646), (646, 642, 640, 644), (649, 645, 647, 651), (651, 647, 646, 650), (650, 646, 644, 648), (653, 649, 651, 655), (655, 651, 650, 654), (654, 650, 648, 652), (657, 653, 655, 659), (659, 655, 654, 658), (658, 654, 652, 656), (661, 657, 659, 663), (663, 659, 658, 662), (662, 658, 656, 660), (665, 661, 663, 667), (667, 663, 662, 666), (666, 662, 660, 664), (669, 665, 667, 671), (671, 667, 666, 670), (670, 666, 664, 668), (673, 669, 671, 675), (675, 671, 670, 674), (674, 670, 668, 672), (677, 673, 675, 679), (679, 675, 674, 678), (678, 674, 672, 676), (681, 677, 679, 683), (683, 679, 678, 682), (682, 678, 676, 680), (685, 681, 683, 687), (687, 683, 682, 686), (686, 682, 680, 684), (689, 685, 687, 691), (691, 687, 686, 690), (690, 686, 684, 688), (693, 689, 691, 695), (695, 691, 690, 694), (694, 690, 688, 692), (697, 693, 695, 699), (699, 695, 694, 698), (698, 694, 692, 696), (701, 697, 699, 703), (703, 699, 698, 702), (702, 698, 696, 700), (580, 701, 703, 582), (582, 703, 702, 583), (583, 702, 700, 581), (97, 96, 576, 581)])
_uv = me_cylinder_001.uv_layers.new(name='UVMap')
_uv.uv.foreach_set('vector', [0.9272, 0.09524, 0.9239, 0.09519, 0.9241, 0.09111, 0.9274, 0.09115, 0.9274, 0.09115, 0.9241, 0.09111, 0.9241, 0.08694, 0.9274, 0.08699, 0.9274, 0.08699, 0.9241, 0.08694, 0.9241, 0.08286, 0.9274, 0.0829, 0.9274, 0.0829, 0.9241, 0.08286, 0.9239, 0.079, 0.9272, 0.07905, 0.9272, 0.07905, 0.9239, 0.079, 0.9236, 0.07554, 0.9269, 0.07558, 0.9269, 0.07558, 0.9236, 0.07554, 0.9233, 0.07258, 0.9266, 0.07263, 0.9241, 0.2478, 0.9274, 0.2477, 0.9271, 0.2507, 0.9238, 0.2507, 0.9238, 0.2507, 0.9271, 0.2507, 0.9268, 0.2541, 0.9235, 0.2542, 0.9235, 0.2542, 0.9268, 0.2541, 0.9266, 0.258, 0.9233, 0.258, 0.9233, 0.258, 0.9266, 0.258, 0.9266, 0.2621, 0.9233, 0.2621, 0.9233, 0.2621, 0.9266, 0.2621, 0.9266, 0.2662, 0.9233, 0.2663, 0.9233, 0.2663, 0.9266, 0.2662, 0.9268, 0.2703, 0.9235, 0.2704, 0.9235, 0.2704, 0.9268, 0.2703, 0.9271, 0.2742, 0.9238, 0.2742, 0.9238, 0.2742, 0.9271, 0.2742, 0.9274, 0.2776, 0.9241, 0.2777, 0.5178, 0.9009, 0.5145, 0.9009, 0.5149, 0.898, 0.5182, 0.898, 0.5182, 0.898, 0.5149, 0.898, 0.5152, 0.8945, 0.5185, 0.8945, 0.5185, 0.8945, 0.5152, 0.8945, 0.5154, 0.8906, 0.5187, 0.8906, 0.5187, 0.8906, 0.5154, 0.8906, 0.5155, 0.8866, 0.5188, 0.8866, 0.5188, 0.8866, 0.5155, 0.8866, 0.5155, 0.8824, 0.5188, 0.8824, 0.5188, 0.8824, 0.5155, 0.8824, 0.5154, 0.8783, 0.5187, 0.8783, 0.5187, 0.8783, 0.5154, 0.8783, 0.5152, 0.8744, 0.5185, 0.8744, 0.5185, 0.8744, 0.5152, 0.8744, 0.5149, 0.871, 0.5182, 0.871, 0.5182, 0.871, 0.5149, 0.871, 0.5145, 0.868, 0.5178, 0.868, 0.9266, 0.4498, 0.9233, 0.4498, 0.9236, 0.4463, 0.9269, 0.4463, 0.9269, 0.4463, 0.9236, 0.4463, 0.9238, 0.4425, 0.9271, 0.4425, 0.9271, 0.4425, 0.9238, 0.4425, 0.9239, 0.4384, 0.9272, 0.4384, 0.9272, 0.4384, 0.9239, 0.4384, 0.9239, 0.4342, 0.9272, 0.4342, 0.9272, 0.4342, 0.9239, 0.4342, 0.9238, 0.4302, 0.9271, 0.4302, 0.9271, 0.4302, 0.9238, 0.4302, 0.9236, 0.4263, 0.9269, 0.4263, 0.9269, 0.4263, 0.9236, 0.4263, 0.9233, 0.4228, 0.9266, 0.4228, 0.1413, 0.118, 0.1371, 0.118, 0.1326, 0.07258, 0.1458, 0.07258, 0.9266, 0.1025, 0.9233, 0.1025, 0.9236, 0.09904, 0.9269, 0.09908, 0.9269, 0.09908, 0.9236, 0.09904, 0.9239, 0.09519, 0.9272, 0.09524, 0.3732, 0.6519, 0.3732, 0.6477, 0.374, 0.6436, 0.3756, 0.6398, 0.3779, 0.6363, 0.3809, 0.6334, 0.3843, 0.631, 0.3882, 0.6294, 0.3923, 0.6286, 0.3964, 0.6286, 0.4005, 0.6294, 0.4044, 0.631, 0.4078, 0.6334, 0.4108, 0.6363, 0.4131, 0.6398, 0.4147, 0.6436, 0.4155, 0.6477, 0.4155, 0.6519, 0.4147, 0.656, 0.4131, 0.6598, 0.4108, 0.6633, 0.4078, 0.6662, 0.4044, 0.6685, 0.4005, 0.6701, 0.3964, 0.6709, 0.3923, 0.6709, 0.3882, 0.6701, 0.3843, 0.6685, 0.3809, 0.6662, 0.3779, 0.6633, 0.3756, 0.6598, 0.374, 0.656, 0.07492, 0.4235, 0.07738, 0.4359, 0.07548, 0.4364, 0.07295, 0.4237, 0.1595, 0.1454, 0.1603, 0.1413, 0.2058, 0.1458, 0.2032, 0.1586, 0.1292, 0.1579, 0.133, 0.1595, 0.1198, 0.2032, 0.1076, 0.1982, 0.1257, 0.1228, 0.1228, 0.1257, 0.08746, 0.09673, 0.09673, 0.08746, 0.1579, 0.1292, 0.1556, 0.1257, 0.1909, 0.09673, 0.1982, 0.1076, 0.1454, 0.1595, 0.1492, 0.1579, 0.1707, 0.1982, 0.1586, 0.2032, 0.118, 0.1371, 0.118, 0.1413, 0.07258, 0.1458, 0.07258, 0.1326, 0.1454, 0.1189, 0.1413, 0.118, 0.1458, 0.07258, 0.1586, 0.07514, 0.1579, 0.1492, 0.1595, 0.1454, 0.2032, 0.1586, 0.1982, 0.1707, 0.1257, 0.1556, 0.1292, 0.1579, 0.1076, 0.1982, 0.09673, 0.1909, 0.1292, 0.1205, 0.1257, 0.1228, 0.09673, 0.08746, 0.1076, 0.08017, 0.1595, 0.133, 0.1579, 0.1292, 0.1982, 0.1076, 0.2032, 0.1198, 0.1413, 0.1603, 0.1454, 0.1595, 0.1586, 0.2032, 0.1458, 0.2058, 0.1189, 0.133, 0.118, 0.1371, 0.07258, 0.1326, 0.07514, 0.1198, 0.1492, 0.1205, 0.1454, 0.1189, 0.1586, 0.07514, 0.1707, 0.08017, 0.1556, 0.1527, 0.1579, 0.1492, 0.1982, 0.1707, 0.1909, 0.1817, 0.1228, 0.1527, 0.1257, 0.1556, 0.09673, 0.1909, 0.08746, 0.1817, 0.133, 0.1189, 0.1292, 0.1205, 0.1076, 0.08017, 0.1198, 0.07514, 0.1603, 0.1371, 0.1595, 0.133, 0.2032, 0.1198, 0.2058, 0.1326, 0.1371, 0.1603, 0.1413, 0.1603, 0.1458, 0.2058, 0.1326, 0.2058, 0.1205, 0.1292, 0.1189, 0.133, 0.07514, 0.1198, 0.08017, 0.1076, 0.1527, 0.1228, 0.1492, 0.1205, 0.1707, 0.08017, 0.1817, 0.08746, 0.1527, 0.1556, 0.1556, 0.1527, 0.1909, 0.1817, 0.1817, 0.1909, 0.1205, 0.1492, 0.1228, 0.1527, 0.08746, 0.1817, 0.08017, 0.1707, 0.1371, 0.118, 0.133, 0.1189, 0.1198, 0.07514, 0.1326, 0.07258, 0.1603, 0.1413, 0.1603, 0.1371, 0.2058, 0.1326, 0.2058, 0.1458, 0.133, 0.1595, 0.1371, 0.1603, 0.1326, 0.2058, 0.1198, 0.2032, 0.1228, 0.1257, 0.1205, 0.1292, 0.08017, 0.1076, 0.08746, 0.09673, 0.1556, 0.1257, 0.1527, 0.1228, 0.1817, 0.08746, 0.1909, 0.09673, 0.1492, 0.1579, 0.1527, 0.1556, 0.1817, 0.1909, 0.1707, 0.1982, 0.118, 0.1413, 0.1189, 0.1454, 0.07514, 0.1586, 0.07258, 0.1458, 0.1189, 0.1454, 0.1205, 0.1492, 0.08017, 0.1707, 0.07514, 0.1586, 0.4003, 0.3777, 0.3985, 0.3821, 0.3884, 0.3767, 0.3893, 0.3743, 0.1885, 0.3765, 0.1796, 0.3676, 0.1808, 0.3661, 0.19, 0.3752, 0.07738, 0.4359, 0.08219, 0.4475, 0.08045, 0.4484, 0.07548, 0.4364, 0.1796, 0.3676, 0.1691, 0.3606, 0.17, 0.3588, 0.1808, 0.3661, 0.1325, 0.4811, 0.1451, 0.4811, 0.1453, 0.4831, 0.1323, 0.4831, 0.08219, 0.4475, 0.08919, 0.458, 0.08766, 0.4592, 0.08045, 0.4484, 0.1691, 0.3606, 0.1575, 0.3558, 0.158, 0.3539, 0.17, 0.3588, 0.07754, 0.687, 0.07702, 0.6999, 0.07494, 0.6998, 0.07545, 0.687, 0.08919, 0.458, 0.09809, 0.4669, 0.09683, 0.4684, 0.08766, 0.4592, 0.1575, 0.3558, 0.1451, 0.3533, 0.1453, 0.3513, 0.158, 0.3539, 0.1575, 0.4787, 0.1691, 0.4739, 0.17, 0.4756, 0.158, 0.4806, 0.09809, 0.4669, 0.1086, 0.4739, 0.1076, 0.4756, 0.09683, 0.4684, 0.1451, 0.3533, 0.1325, 0.3533, 0.1323, 0.3513, 0.1453, 0.3513, 0.1691, 0.4739, 0.1796, 0.4669, 0.1808, 0.4684, 0.17, 0.4756, 0.562, 0.6505, 0.5628, 0.639, 0.5629, 0.639, 0.5621, 0.6505, 0.1325, 0.3533, 0.1202, 0.3558, 0.1196, 0.3539, 0.1323, 0.3513, 0.1796, 0.4669, 0.1885, 0.458, 0.19, 0.4592, 0.1808, 0.4684, 0.1451, 0.4811, 0.1575, 0.4787, 0.158, 0.4806, 0.1453, 0.4831, 0.1202, 0.3558, 0.1086, 0.3606, 0.1076, 0.3588, 0.1196, 0.3539, 0.1885, 0.458, 0.1955, 0.4475, 0.1972, 0.4484, 0.19, 0.4592, 0.1086, 0.3606, 0.09809, 0.3676, 0.09683, 0.3661, 0.1076, 0.3588, 0.1955, 0.4475, 0.2003, 0.4359, 0.2022, 0.4364, 0.1972, 0.4484, 0.09809, 0.3676, 0.08919, 0.3765, 0.08766, 0.3752, 0.09683, 0.3661, 0.2003, 0.4359, 0.2027, 0.4235, 0.2047, 0.4237, 0.2022, 0.4364, 0.08919, 0.3765, 0.08219, 0.3869, 0.08045, 0.386, 0.08766, 0.3752, 0.2027, 0.4235, 0.2027, 0.4109, 0.2047, 0.4107, 0.2047, 0.4237, 0.08219, 0.3869, 0.07738, 0.3986, 0.07548, 0.398, 0.08045, 0.386, 0.2027, 0.4109, 0.2003, 0.3986, 0.2022, 0.398, 0.2047, 0.4107, 0.07738, 0.3986, 0.07492, 0.4109, 0.07295, 0.4107, 0.07548, 0.398, 0.2003, 0.3986, 0.1955, 0.3869, 0.1972, 0.386, 0.2022, 0.398, 0.07492, 0.4109, 0.07492, 0.4235, 0.07295, 0.4237, 0.07295, 0.4107, 0.1955, 0.3869, 0.1885, 0.3765, 0.19, 0.3752, 0.1972, 0.386, 0.07772, 0.6739, 0.07754, 0.687, 0.07545, 0.687, 0.07563, 0.6738, 0.1086, 0.4739, 0.1202, 0.4787, 0.1196, 0.4806, 0.1076, 0.4756, 0.07754, 0.661, 0.07772, 0.6739, 0.07563, 0.6738, 0.07545, 0.661, 0.07702, 0.6489, 0.07754, 0.661, 0.07545, 0.661, 0.07494, 0.6488, 0.07618, 0.638, 0.07702, 0.6489, 0.07494, 0.6488, 0.07409, 0.6379, 0.07505, 0.6287, 0.07618, 0.638, 0.07409, 0.6379, 0.07296, 0.6286, 0.6264, 0.1668, 0.6252, 0.1761, 0.6231, 0.1761, 0.6243, 0.1668, 0.6274, 0.1559, 0.6264, 0.1668, 0.6243, 0.1668, 0.6253, 0.1559, 0.6281, 0.1438, 0.6274, 0.1559, 0.6253, 0.1559, 0.626, 0.1438, 0.6284, 0.1309, 0.6281, 0.1438, 0.626, 0.1438, 0.6264, 0.1309, 0.6284, 0.1178, 0.6284, 0.1309, 0.6264, 0.1309, 0.6264, 0.1178, 0.6281, 0.1049, 0.6284, 0.1178, 0.6264, 0.1178, 0.626, 0.1049, 0.6274, 0.09277, 0.6281, 0.1049, 0.626, 0.1049, 0.6253, 0.09277, 0.6264, 0.08186, 0.6274, 0.09277, 0.6253, 0.09277, 0.6243, 0.08186, 0.6252, 0.07258, 0.6264, 0.08186, 0.6243, 0.08186, 0.6231, 0.07258, 0.2265, 0.712, 0.2254, 0.7229, 0.2233, 0.7228, 0.2244, 0.7119, 0.2273, 0.6999, 0.2265, 0.712, 0.2244, 0.7119, 0.2252, 0.6998, 0.2278, 0.687, 0.2273, 0.6999, 0.2252, 0.6998, 0.2258, 0.687, 0.228, 0.6739, 0.2278, 0.687, 0.2258, 0.687, 0.2259, 0.6738, 0.2278, 0.661, 0.228, 0.6739, 0.2259, 0.6738, 0.2258, 0.661, 0.2273, 0.6489, 0.2278, 0.661, 0.2258, 0.661, 0.2252, 0.6488, 0.2265, 0.638, 0.2273, 0.6489, 0.2252, 0.6488, 0.2244, 0.6379, 0.2254, 0.6287, 0.2265, 0.638, 0.2244, 0.6379, 0.2233, 0.6286, 0.7746, 0.3181, 0.7756, 0.3072, 0.7777, 0.3072, 0.7767, 0.3181, 0.774, 0.3303, 0.7746, 0.3181, 0.7767, 0.3181, 0.7761, 0.3303, 0.7736, 0.3431, 0.774, 0.3303, 0.7761, 0.3303, 0.7757, 0.3431, 0.7736, 0.3563, 0.7736, 0.3431, 0.7757, 0.3431, 0.7757, 0.3563, 0.774, 0.3691, 0.7736, 0.3563, 0.7757, 0.3563, 0.7761, 0.3691, 0.7746, 0.3813, 0.774, 0.3691, 0.7761, 0.3691, 0.7767, 0.3813, 0.7756, 0.3922, 0.7746, 0.3813, 0.7767, 0.3813, 0.7777, 0.3922, 0.07618, 0.712, 0.07505, 0.7229, 0.07296, 0.7228, 0.07409, 0.7119, 0.07702, 0.6999, 0.07618, 0.712, 0.07409, 0.7119, 0.07494, 0.6998, 0.3656, 0.3492, 0.3616, 0.3518, 0.3607, 0.3507, 0.3649, 0.3479, 0.4246, 0.1114, 0.4196, 0.1098, 0.4266, 0.07432, 0.4384, 0.0779, 0.37, 0.3473, 0.3656, 0.3492, 0.3649, 0.3479, 0.3696, 0.346, 0.4292, 0.1138, 0.4246, 0.1114, 0.4384, 0.0779, 0.4493, 0.08371, 0.3747, 0.3464, 0.37, 0.3473, 0.3696, 0.346, 0.3745, 0.345, 0.4332, 0.1171, 0.4292, 0.1138, 0.4493, 0.08371, 0.4588, 0.09152, 0.3794, 0.3464, 0.3747, 0.3464, 0.3745, 0.345, 0.3796, 0.345, 0.4365, 0.1212, 0.4332, 0.1171, 0.4588, 0.09152, 0.4666, 0.1011, 0.3841, 0.3473, 0.3794, 0.3464, 0.3796, 0.345, 0.3845, 0.346, 0.439, 0.1258, 0.4365, 0.1212, 0.4666, 0.1011, 0.4725, 0.1119, 0.3885, 0.3492, 0.3841, 0.3473, 0.3845, 0.346, 0.3892, 0.3479, 0.4405, 0.1308, 0.439, 0.1258, 0.4725, 0.1119, 0.476, 0.1237, 0.3925, 0.3518, 0.3885, 0.3492, 0.3892, 0.3479, 0.3934, 0.3507, 0.4013, 0.3682, 0.4003, 0.3636, 0.4017, 0.3631, 0.4027, 0.3681, 0.441, 0.136, 0.4405, 0.1308, 0.476, 0.1237, 0.4772, 0.136, 0.3959, 0.3552, 0.3925, 0.3518, 0.3934, 0.3507, 0.397, 0.3543, 0.4405, 0.1412, 0.441, 0.136, 0.4772, 0.136, 0.476, 0.1482, 0.3985, 0.3591, 0.3959, 0.3552, 0.397, 0.3543, 0.3998, 0.3585, 0.3959, 0.3861, 0.3985, 0.3821, 0.3998, 0.3828, 0.397, 0.387, 0.439, 0.1462, 0.4405, 0.1412, 0.476, 0.1482, 0.4725, 0.16, 0.4003, 0.3636, 0.3985, 0.3591, 0.3998, 0.3585, 0.4017, 0.3631, 0.3925, 0.3894, 0.3959, 0.3861, 0.397, 0.387, 0.3934, 0.3905, 0.4365, 0.1508, 0.439, 0.1462, 0.4725, 0.16, 0.4666, 0.1709, 0.2213, 0.8964, 0.2215, 0.8913, 0.222, 0.8913, 0.2218, 0.8964, 0.3885, 0.3921, 0.3925, 0.3894, 0.3934, 0.3905, 0.3892, 0.3933, 0.4332, 0.1548, 0.4365, 0.1508, 0.4666, 0.1709, 0.4588, 0.1804, 0.4013, 0.373, 0.4013, 0.3682, 0.4027, 0.3681, 0.4027, 0.3731, 0.3841, 0.3939, 0.3885, 0.3921, 0.3892, 0.3933, 0.3845, 0.3953, 0.4292, 0.1581, 0.4332, 0.1548, 0.4588, 0.1804, 0.4493, 0.1883, 0.3794, 0.3948, 0.3841, 0.3939, 0.3845, 0.3953, 0.3796, 0.3962, 0.4246, 0.1606, 0.4292, 0.1581, 0.4493, 0.1883, 0.4384, 0.1941, 0.5628, 0.639, 0.5639, 0.6287, 0.564, 0.6287, 0.5629, 0.639, 0.5613, 0.6752, 0.5615, 0.6627, 0.5616, 0.6627, 0.5614, 0.6752, 0.562, 0.6989, 0.5615, 0.6874, 0.5616, 0.6874, 0.5621, 0.6989, 0.5628, 0.7092, 0.562, 0.6989, 0.5621, 0.6989, 0.5629, 0.7092, 0.5639, 0.718, 0.5628, 0.7092, 0.5629, 0.7092, 0.564, 0.718, 0.7753, 0.5477, 0.7762, 0.5374, 0.7763, 0.5374, 0.7754, 0.5477, 0.7746, 0.5592, 0.7753, 0.5477, 0.7754, 0.5477, 0.7747, 0.5592, 0.7743, 0.5714, 0.7746, 0.5592, 0.7747, 0.5592, 0.7744, 0.5714, 0.7743, 0.5839, 0.7743, 0.5714, 0.7744, 0.5714, 0.7744, 0.5839, 0.7746, 0.5961, 0.7743, 0.5839, 0.7744, 0.5839, 0.7747, 0.5961, 0.7753, 0.6076, 0.7746, 0.5961, 0.7747, 0.5961, 0.7754, 0.6076, 0.7762, 0.6179, 0.7753, 0.6076, 0.7754, 0.6076, 0.7763, 0.6179, 0.7758, 0.08299, 0.7768, 0.07265, 0.7769, 0.07265, 0.7758, 0.08299, 0.775, 0.09447, 0.7758, 0.08299, 0.7758, 0.08299, 0.775, 0.09447, 0.7745, 0.1067, 0.775, 0.09447, 0.775, 0.09447, 0.7745, 0.1067, 0.7743, 0.1191, 0.7745, 0.1067, 0.7745, 0.1067, 0.7744, 0.1191, 0.7745, 0.1313, 0.7743, 0.1191, 0.7744, 0.1191, 0.7745, 0.1313, 0.775, 0.1428, 0.7745, 0.1313, 0.7745, 0.1313, 0.775, 0.1428, 0.7758, 0.1532, 0.775, 0.1428, 0.775, 0.1428, 0.7758, 0.1532, 0.7768, 0.162, 0.7758, 0.1532, 0.7758, 0.1532, 0.7769, 0.162, 0.6243, 0.4106, 0.6231, 0.4194, 0.623, 0.4194, 0.6242, 0.4106, 0.6252, 0.4003, 0.6243, 0.4106, 0.6242, 0.4106, 0.6251, 0.4003, 0.6259, 0.3888, 0.6252, 0.4003, 0.6251, 0.4003, 0.6258, 0.3888, 0.6262, 0.3766, 0.6259, 0.3888, 0.6258, 0.3888, 0.6261, 0.3766, 0.6262, 0.3642, 0.6262, 0.3766, 0.6261, 0.3766, 0.6261, 0.3642, 0.6259, 0.352, 0.6262, 0.3642, 0.6261, 0.3642, 0.6258, 0.352, 0.6252, 0.3405, 0.6259, 0.352, 0.6258, 0.352, 0.6251, 0.3405, 0.6243, 0.3301, 0.6252, 0.3405, 0.6251, 0.3405, 0.6242, 0.3301, 0.6231, 0.3213, 0.6243, 0.3301, 0.6242, 0.3301, 0.623, 0.3213, 0.5615, 0.6874, 0.5613, 0.6752, 0.5614, 0.6752, 0.5616, 0.6874, 0.4196, 0.1098, 0.4144, 0.1093, 0.4144, 0.07311, 0.4266, 0.07432, 0.3616, 0.3518, 0.3582, 0.3552, 0.3571, 0.3543, 0.3607, 0.3507, 0.4144, 0.1093, 0.4092, 0.1098, 0.4021, 0.07432, 0.4144, 0.07311, 0.3582, 0.3552, 0.3556, 0.3591, 0.3543, 0.3585, 0.3571, 0.3543, 0.4092, 0.1098, 0.4042, 0.1114, 0.3903, 0.0779, 0.4021, 0.07432, 0.3556, 0.3591, 0.3538, 0.3636, 0.3524, 0.3631, 0.3543, 0.3585, 0.4042, 0.1114, 0.3996, 0.1138, 0.3794, 0.08371, 0.3903, 0.0779, 0.3877, 0.136, 0.3882, 0.1412, 0.3527, 0.1482, 0.3515, 0.136, 0.3538, 0.3636, 0.3528, 0.3682, 0.3514, 0.3681, 0.3524, 0.3631, 0.3996, 0.1138, 0.3955, 0.1171, 0.3699, 0.09152, 0.3794, 0.08371, 0.3882, 0.1412, 0.3898, 0.1462, 0.3563, 0.16, 0.3527, 0.1482, 0.3528, 0.3682, 0.3528, 0.373, 0.3514, 0.3731, 0.3514, 0.3681, 0.3955, 0.1171, 0.3922, 0.1212, 0.3621, 0.1011, 0.3699, 0.09152, 0.3898, 0.1462, 0.3922, 0.1508, 0.3621, 0.1709, 0.3563, 0.16, 0.3528, 0.373, 0.3538, 0.3777, 0.3524, 0.3781, 0.3514, 0.3731, 0.3922, 0.1212, 0.3898, 0.1258, 0.3563, 0.1119, 0.3621, 0.1011, 0.3922, 0.1508, 0.3955, 0.1548, 0.3699, 0.1804, 0.3621, 0.1709, 0.3538, 0.3777, 0.3556, 0.3821, 0.3543, 0.3828, 0.3524, 0.3781, 0.3898, 0.1258, 0.3882, 0.1308, 0.3527, 0.1237, 0.3563, 0.1119, 0.3955, 0.1548, 0.3996, 0.1581, 0.3794, 0.1883, 0.3699, 0.1804, 0.3556, 0.3821, 0.3582, 0.3861, 0.3571, 0.387, 0.3543, 0.3828, 0.3882, 0.1308, 0.3877, 0.136, 0.3515, 0.136, 0.3527, 0.1237, 0.3996, 0.1581, 0.4042, 0.1606, 0.3903, 0.1941, 0.3794, 0.1883, 0.3582, 0.3861, 0.3616, 0.3894, 0.3607, 0.3905, 0.3571, 0.387, 0.4042, 0.1606, 0.4092, 0.1621, 0.4021, 0.1976, 0.3903, 0.1941, 0.3616, 0.3894, 0.3656, 0.3921, 0.3649, 0.3933, 0.3607, 0.3905, 0.4092, 0.1621, 0.4144, 0.1626, 0.4144, 0.1988, 0.4021, 0.1976, 0.3656, 0.3921, 0.37, 0.3939, 0.3696, 0.3953, 0.3649, 0.3933, 0.4144, 0.1626, 0.4196, 0.1621, 0.4266, 0.1976, 0.4144, 0.1988, 0.37, 0.3939, 0.3747, 0.3948, 0.3745, 0.3962, 0.3696, 0.3953, 0.4196, 0.1621, 0.4246, 0.1606, 0.4384, 0.1941, 0.4266, 0.1976, 0.3747, 0.3948, 0.3794, 0.3948, 0.3796, 0.3962, 0.3745, 0.3962, 0.2215, 0.8913, 0.2215, 0.886, 0.2221, 0.886, 0.222, 0.8913, 0.3985, 0.3821, 0.4003, 0.3777, 0.4017, 0.3781, 0.3998, 0.3828, 0.2215, 0.886, 0.2215, 0.8809, 0.222, 0.8809, 0.2221, 0.886, 0.2215, 0.8809, 0.2213, 0.8761, 0.2218, 0.8761, 0.222, 0.8809, 0.2213, 0.8761, 0.2209, 0.8717, 0.2215, 0.8717, 0.2218, 0.8761, 0.2209, 0.8717, 0.2205, 0.868, 0.221, 0.868, 0.2215, 0.8717, 0.07442, 0.868, 0.07391, 0.8717, 0.07339, 0.8717, 0.07389, 0.868, 0.07391, 0.8717, 0.07352, 0.8761, 0.07299, 0.8761, 0.07339, 0.8717, 0.07352, 0.8761, 0.07325, 0.8809, 0.07272, 0.8809, 0.07299, 0.8761, 0.07325, 0.8809, 0.07311, 0.886, 0.07258, 0.886, 0.07272, 0.8809, 0.07311, 0.886, 0.07311, 0.8912, 0.07258, 0.8912, 0.07258, 0.886, 0.07311, 0.8912, 0.07325, 0.8964, 0.07272, 0.8964, 0.07258, 0.8912, 0.07325, 0.8964, 0.07352, 0.9012, 0.07299, 0.9012, 0.07272, 0.8964, 0.07352, 0.9012, 0.07391, 0.9055, 0.07339, 0.9055, 0.07299, 0.9012, 0.07391, 0.9055, 0.07442, 0.9092, 0.07389, 0.9092, 0.07339, 0.9055, 0.6644, 0.9018, 0.6648, 0.8975, 0.6653, 0.8975, 0.6649, 0.9018, 0.6648, 0.8975, 0.6651, 0.8927, 0.6656, 0.8927, 0.6653, 0.8975, 0.6651, 0.8927, 0.6652, 0.8876, 0.6657, 0.8876, 0.6656, 0.8927, 0.6652, 0.8876, 0.6652, 0.8823, 0.6657, 0.8823, 0.6657, 0.8876, 0.6652, 0.8823, 0.6651, 0.8772, 0.6656, 0.8772, 0.6657, 0.8823, 0.6651, 0.8772, 0.6648, 0.8724, 0.6653, 0.8724, 0.6656, 0.8772, 0.6648, 0.8724, 0.6644, 0.868, 0.6649, 0.868, 0.6653, 0.8724, 0.3688, 0.868, 0.3684, 0.8717, 0.3679, 0.8717, 0.3683, 0.868, 0.3684, 0.8717, 0.368, 0.8761, 0.3675, 0.8761, 0.3679, 0.8717, 0.368, 0.8761, 0.3678, 0.8809, 0.3673, 0.8809, 0.3675, 0.8761, 0.3678, 0.8809, 0.3678, 0.886, 0.3672, 0.886, 0.3673, 0.8809, 0.3678, 0.886, 0.3678, 0.8913, 0.3673, 0.8913, 0.3672, 0.886, 0.3678, 0.8913, 0.368, 0.8964, 0.3675, 0.8964, 0.3673, 0.8913, 0.368, 0.8964, 0.3684, 0.9012, 0.3679, 0.9012, 0.3675, 0.8964, 0.3684, 0.9012, 0.3688, 0.9055, 0.3683, 0.9056, 0.3679, 0.9012, 0.2205, 0.9055, 0.2209, 0.9012, 0.2215, 0.9012, 0.221, 0.9056, 0.2209, 0.9012, 0.2213, 0.8964, 0.2218, 0.8964, 0.2215, 0.9012, 0.3898, 0.3719, 0.3893, 0.3743, 0.3884, 0.3767, 0.387, 0.3788, 0.3852, 0.3805, 0.3831, 0.3819, 0.3808, 0.3829, 0.3783, 0.3834, 0.3758, 0.3834, 0.3733, 0.3829, 0.371, 0.3819, 0.3689, 0.3805, 0.3671, 0.3788, 0.3657, 0.3767, 0.3648, 0.3743, 0.3643, 0.3719, 0.3643, 0.3694, 0.3648, 0.3669, 0.3657, 0.3646, 0.3671, 0.3625, 0.3689, 0.3607, 0.371, 0.3593, 0.3733, 0.3583, 0.3758, 0.3578, 0.3783, 0.3578, 0.3808, 0.3583, 0.3831, 0.3593, 0.3852, 0.3607, 0.387, 0.3625, 0.3884, 0.3646, 0.3893, 0.3669, 0.3898, 0.3694, 0.3538, 0.3777, 0.3528, 0.373, 0.3643, 0.3719, 0.3648, 0.3743, 0.3925, 0.3518, 0.3959, 0.3552, 0.387, 0.3625, 0.3852, 0.3607, 0.3556, 0.3821, 0.3538, 0.3777, 0.3648, 0.3743, 0.3657, 0.3767, 0.3885, 0.3492, 0.3925, 0.3518, 0.3852, 0.3607, 0.3831, 0.3593, 0.3582, 0.3861, 0.3556, 0.3821, 0.3657, 0.3767, 0.3671, 0.3788, 0.3841, 0.3473, 0.3885, 0.3492, 0.3831, 0.3593, 0.3808, 0.3583, 0.3616, 0.3894, 0.3582, 0.3861, 0.3671, 0.3788, 0.3689, 0.3805, 0.3794, 0.3464, 0.3841, 0.3473, 0.3808, 0.3583, 0.3783, 0.3578, 0.3656, 0.3921, 0.3616, 0.3894, 0.3689, 0.3805, 0.371, 0.3819, 0.3747, 0.3464, 0.3794, 0.3464, 0.3783, 0.3578, 0.3758, 0.3578, 0.37, 0.3939, 0.3656, 0.3921, 0.371, 0.3819, 0.3733, 0.3829, 0.37, 0.3473, 0.3747, 0.3464, 0.3758, 0.3578, 0.3733, 0.3583, 0.3747, 0.3948, 0.37, 0.3939, 0.3733, 0.3829, 0.3758, 0.3834, 0.3656, 0.3492, 0.37, 0.3473, 0.3733, 0.3583, 0.371, 0.3593, 0.3794, 0.3948, 0.3747, 0.3948, 0.3758, 0.3834, 0.3783, 0.3834, 0.3616, 0.3518, 0.3656, 0.3492, 0.371, 0.3593, 0.3689, 0.3607, 0.3841, 0.3939, 0.3794, 0.3948, 0.3783, 0.3834, 0.3808, 0.3829, 0.3582, 0.3552, 0.3616, 0.3518, 0.3689, 0.3607, 0.3671, 0.3625, 0.4013, 0.373, 0.4003, 0.3777, 0.3893, 0.3743, 0.3898, 0.3719, 0.3885, 0.3921, 0.3841, 0.3939, 0.3808, 0.3829, 0.3831, 0.3819, 0.3556, 0.3591, 0.3582, 0.3552, 0.3671, 0.3625, 0.3657, 0.3646, 0.4013, 0.3682, 0.4013, 0.373, 0.3898, 0.3719, 0.3898, 0.3694, 0.3925, 0.3894, 0.3885, 0.3921, 0.3831, 0.3819, 0.3852, 0.3805, 0.3538, 0.3636, 0.3556, 0.3591, 0.3657, 0.3646, 0.3648, 0.3669, 0.4003, 0.3636, 0.4013, 0.3682, 0.3898, 0.3694, 0.3893, 0.3669, 0.3959, 0.3861, 0.3925, 0.3894, 0.3852, 0.3805, 0.387, 0.3788, 0.3528, 0.3682, 0.3538, 0.3636, 0.3648, 0.3669, 0.3643, 0.3694, 0.3985, 0.3591, 0.4003, 0.3636, 0.3893, 0.3669, 0.3884, 0.3646, 0.3985, 0.3821, 0.3959, 0.3861, 0.387, 0.3788, 0.3884, 0.3767, 0.3528, 0.373, 0.3528, 0.3682, 0.3643, 0.3694, 0.3643, 0.3719, 0.3959, 0.3552, 0.3985, 0.3591, 0.3884, 0.3646, 0.387, 0.3625, 0.5621, 0.6505, 0.5629, 0.639, 0.5632, 0.6391, 0.5624, 0.6505, 0.5624, 0.6505, 0.5632, 0.6391, 0.5634, 0.6392, 0.5626, 0.6506, 0.3524, 0.1483, 0.3512, 0.136, 0.3515, 0.136, 0.3527, 0.1482, 0.5616, 0.6627, 0.5621, 0.6505, 0.5624, 0.6505, 0.5619, 0.6627, 0.5619, 0.6627, 0.5624, 0.6505, 0.5626, 0.6506, 0.5621, 0.6628, 0.356, 0.1602, 0.3524, 0.1483, 0.3527, 0.1482, 0.3563, 0.16, 0.5614, 0.6752, 0.5616, 0.6627, 0.5619, 0.6627, 0.5617, 0.6752, 0.5617, 0.6752, 0.5619, 0.6627, 0.5621, 0.6628, 0.562, 0.6751, 0.3618, 0.1711, 0.356, 0.1602, 0.3563, 0.16, 0.3621, 0.1709, 0.5616, 0.6874, 0.5614, 0.6752, 0.5617, 0.6752, 0.5619, 0.6873, 0.5619, 0.6873, 0.5617, 0.6752, 0.562, 0.6751, 0.5621, 0.6873, 0.3697, 0.1806, 0.3618, 0.1711, 0.3621, 0.1709, 0.3699, 0.1804, 0.5621, 0.6989, 0.5616, 0.6874, 0.5619, 0.6873, 0.5624, 0.6988, 0.5624, 0.6988, 0.5619, 0.6873, 0.5621, 0.6873, 0.5626, 0.6987, 0.3793, 0.1885, 0.3697, 0.1806, 0.3699, 0.1804, 0.3794, 0.1883, 0.5629, 0.7092, 0.5621, 0.6989, 0.5624, 0.6988, 0.5632, 0.7092, 0.3901, 0.1945, 0.3792, 0.1887, 0.3793, 0.1885, 0.3902, 0.1943, 0.3902, 0.1943, 0.3793, 0.1885, 0.3794, 0.1883, 0.3903, 0.1941, 0.564, 0.718, 0.5629, 0.7092, 0.5632, 0.7092, 0.5643, 0.718, 0.402, 0.1982, 0.3901, 0.1945, 0.3902, 0.1943, 0.402, 0.1979, 0.402, 0.1979, 0.3902, 0.1943, 0.3903, 0.1941, 0.4021, 0.1976, 0.7754, 0.5477, 0.7763, 0.5374, 0.7766, 0.5374, 0.7757, 0.5478, 0.4144, 0.1994, 0.402, 0.1982, 0.402, 0.1979, 0.4144, 0.1992, 0.4144, 0.1992, 0.402, 0.1979, 0.4021, 0.1976, 0.4144, 0.1988, 0.7747, 0.5592, 0.7754, 0.5477, 0.7757, 0.5478, 0.775, 0.5593, 0.775, 0.5593, 0.7757, 0.5478, 0.7759, 0.5479, 0.7753, 0.5593, 0.4267, 0.1979, 0.4144, 0.1992, 0.4144, 0.1988, 0.4266, 0.1976, 0.7744, 0.5714, 0.7747, 0.5592, 0.775, 0.5593, 0.7747, 0.5714, 0.7747, 0.5714, 0.775, 0.5593, 0.7753, 0.5593, 0.7749, 0.5715, 0.4385, 0.1943, 0.4267, 0.1979, 0.4266, 0.1976, 0.4384, 0.1941, 0.7744, 0.5839, 0.7744, 0.5714, 0.7747, 0.5714, 0.7747, 0.5839, 0.7747, 0.5839, 0.7747, 0.5714, 0.7749, 0.5715, 0.7749, 0.5839, 0.4495, 0.1885, 0.4385, 0.1943, 0.4384, 0.1941, 0.4493, 0.1883, 0.7747, 0.5961, 0.7744, 0.5839, 0.7747, 0.5839, 0.775, 0.5961, 0.775, 0.5961, 0.7747, 0.5839, 0.7749, 0.5839, 0.7753, 0.596, 0.459, 0.1806, 0.4495, 0.1885, 0.4493, 0.1883, 0.4588, 0.1804, 0.7754, 0.6076, 0.7747, 0.5961, 0.775, 0.5961, 0.7757, 0.6075, 0.7757, 0.6075, 0.775, 0.5961, 0.7753, 0.596, 0.7759, 0.6074, 0.4669, 0.1711, 0.459, 0.1806, 0.4588, 0.1804, 0.4666, 0.1709, 0.7763, 0.6179, 0.7754, 0.6076, 0.7757, 0.6075, 0.7766, 0.6179, 0.4729, 0.1602, 0.4671, 0.1712, 0.4669, 0.1711, 0.4727, 0.1602, 0.4727, 0.1602, 0.4669, 0.1711, 0.4666, 0.1709, 0.4725, 0.16, 0.7758, 0.08299, 0.7769, 0.07265, 0.7772, 0.07271, 0.7761, 0.08303, 0.4765, 0.1483, 0.4729, 0.1602, 0.4727, 0.1602, 0.4763, 0.1483, 0.4763, 0.1483, 0.4727, 0.1602, 0.4725, 0.16, 0.476, 0.1482, 0.775, 0.09447, 0.7758, 0.08299, 0.7761, 0.08303, 0.7753, 0.0945, 0.7753, 0.0945, 0.7761, 0.08303, 0.7764, 0.08314, 0.7756, 0.09457, 0.4775, 0.136, 0.4763, 0.1483, 0.476, 0.1482, 0.4772, 0.136, 0.7745, 0.1067, 0.775, 0.09447, 0.7753, 0.0945, 0.7749, 0.1067, 0.7749, 0.1067, 0.7753, 0.0945, 0.7756, 0.09457, 0.7751, 0.1067, 0.4763, 0.1237, 0.4775, 0.136, 0.4772, 0.136, 0.476, 0.1237, 0.7744, 0.1191, 0.7745, 0.1067, 0.7749, 0.1067, 0.7747, 0.1191, 0.7747, 0.1191, 0.7749, 0.1067, 0.7751, 0.1067, 0.7749, 0.1191, 0.4727, 0.1118, 0.4763, 0.1237, 0.476, 0.1237, 0.4725, 0.1119, 0.7745, 0.1313, 0.7744, 0.1191, 0.7747, 0.1191, 0.7749, 0.1313, 0.7749, 0.1313, 0.7747, 0.1191, 0.7749, 0.1191, 0.7751, 0.1312, 0.4669, 0.1009, 0.4727, 0.1118, 0.4725, 0.1119, 0.4666, 0.1011, 0.775, 0.1428, 0.7745, 0.1313, 0.7749, 0.1313, 0.7753, 0.1428, 0.7753, 0.1428, 0.7749, 0.1313, 0.7751, 0.1312, 0.7756, 0.1427, 0.459, 0.09131, 0.4669, 0.1009, 0.4666, 0.1011, 0.4588, 0.09152, 0.7758, 0.1532, 0.775, 0.1428, 0.7753, 0.1428, 0.7761, 0.1531, 0.4496, 0.08327, 0.4592, 0.09115, 0.459, 0.09131, 0.4495, 0.08345, 0.4495, 0.08345, 0.459, 0.09131, 0.4588, 0.09152, 0.4493, 0.08371, 0.7769, 0.162, 0.7758, 0.1532, 0.7761, 0.1531, 0.7772, 0.1619, 0.4386, 0.07741, 0.4496, 0.08327, 0.4495, 0.08345, 0.4385, 0.07762, 0.4385, 0.07762, 0.4495, 0.08345, 0.4493, 0.08371, 0.4384, 0.0779, 0.6242, 0.4106, 0.623, 0.4194, 0.6227, 0.4194, 0.6239, 0.4106, 0.4267, 0.0738, 0.4386, 0.07741, 0.4385, 0.07762, 0.4267, 0.07402, 0.4267, 0.07402, 0.4385, 0.07762, 0.4384, 0.0779, 0.4266, 0.07432, 0.6251, 0.4003, 0.6242, 0.4106, 0.6239, 0.4106, 0.6248, 0.4003, 0.4144, 0.07258, 0.4267, 0.0738, 0.4267, 0.07402, 0.4144, 0.07281, 0.4144, 0.07281, 0.4267, 0.07402, 0.4266, 0.07432, 0.4144, 0.07311, 0.6258, 0.3888, 0.6251, 0.4003, 0.6248, 0.4003, 0.6255, 0.3888, 0.6255, 0.3888, 0.6248, 0.4003, 0.6246, 0.4002, 0.6252, 0.3887, 0.402, 0.07402, 0.4144, 0.07281, 0.4144, 0.07311, 0.4021, 0.07432, 0.6261, 0.3766, 0.6258, 0.3888, 0.6255, 0.3888, 0.6258, 0.3766, 0.6258, 0.3766, 0.6255, 0.3888, 0.6252, 0.3887, 0.6256, 0.3766, 0.3902, 0.07762, 0.402, 0.07402, 0.4021, 0.07432, 0.3903, 0.0779, 0.6261, 0.3642, 0.6261, 0.3766, 0.6258, 0.3766, 0.6258, 0.3642, 0.6258, 0.3642, 0.6258, 0.3766, 0.6256, 0.3766, 0.6256, 0.3642, 0.3793, 0.08345, 0.3902, 0.07762, 0.3903, 0.0779, 0.3794, 0.08371, 0.6258, 0.352, 0.6261, 0.3642, 0.6258, 0.3642, 0.6255, 0.352, 0.6255, 0.352, 0.6258, 0.3642, 0.6256, 0.3642, 0.6252, 0.352, 0.3697, 0.09131, 0.3793, 0.08345, 0.3794, 0.08371, 0.3699, 0.09152, 0.6251, 0.3405, 0.6258, 0.352, 0.6255, 0.352, 0.6248, 0.3405, 0.6248, 0.3405, 0.6255, 0.352, 0.6252, 0.352, 0.6246, 0.3406, 0.3618, 0.1009, 0.3697, 0.09131, 0.3699, 0.09152, 0.3621, 0.1011, 0.6242, 0.3301, 0.6251, 0.3405, 0.6248, 0.3405, 0.6239, 0.3302, 0.3558, 0.1117, 0.3617, 0.1008, 0.3618, 0.1009, 0.356, 0.1118, 0.356, 0.1118, 0.3618, 0.1009, 0.3621, 0.1011, 0.3563, 0.1119, 0.623, 0.3213, 0.6242, 0.3301, 0.6239, 0.3302, 0.6227, 0.3214, 0.3522, 0.1236, 0.3558, 0.1117, 0.356, 0.1118, 0.3524, 0.1237, 0.3524, 0.1237, 0.356, 0.1118, 0.3563, 0.1119, 0.3527, 0.1237, 0.5629, 0.639, 0.564, 0.6287, 0.5643, 0.6288, 0.5632, 0.6391, 0.351, 0.136, 0.3522, 0.1236, 0.3524, 0.1237, 0.3512, 0.136, 0.3512, 0.136, 0.3524, 0.1237, 0.3527, 0.1237, 0.3515, 0.136, 0.5615, 0.6627, 0.562, 0.6505, 0.5621, 0.6505, 0.5616, 0.6627, 0.07545, 0.687, 0.07494, 0.6998, 0.07456, 0.6998, 0.07508, 0.687, 0.07508, 0.687, 0.07456, 0.6998, 0.07426, 0.6997, 0.07477, 0.6869, 0.1323, 0.4835, 0.1195, 0.4809, 0.1196, 0.4806, 0.1323, 0.4831, 0.07563, 0.6738, 0.07545, 0.687, 0.07508, 0.687, 0.07525, 0.6739, 0.07525, 0.6739, 0.07508, 0.687, 0.07477, 0.6869, 0.07495, 0.6739, 0.1454, 0.4835, 0.1323, 0.4835, 0.1323, 0.4831, 0.1453, 0.4831, 0.07545, 0.661, 0.07563, 0.6738, 0.07525, 0.6739, 0.07508, 0.661, 0.07508, 0.661, 0.07525, 0.6739, 0.07495, 0.6739, 0.07477, 0.6611, 0.1581, 0.4809, 0.1454, 0.4835, 0.1453, 0.4831, 0.158, 0.4806, 0.07494, 0.6488, 0.07545, 0.661, 0.07508, 0.661, 0.07456, 0.6489, 0.07456, 0.6489, 0.07508, 0.661, 0.07477, 0.6611, 0.07426, 0.649, 0.1702, 0.4759, 0.1581, 0.4809, 0.158, 0.4806, 0.17, 0.4756, 0.07409, 0.6379, 0.07494, 0.6488, 0.07456, 0.6489, 0.07372, 0.638, 0.1812, 0.4689, 0.1703, 0.4762, 0.1702, 0.4759, 0.1811, 0.4687, 0.1811, 0.4687, 0.1702, 0.4759, 0.17, 0.4756, 0.1808, 0.4684, 0.07296, 0.6286, 0.07409, 0.6379, 0.07372, 0.638, 0.07258, 0.6287, 0.1905, 0.4596, 0.1812, 0.4689, 0.1811, 0.4687, 0.1903, 0.4594, 0.1903, 0.4594, 0.1811, 0.4687, 0.1808, 0.4684, 0.19, 0.4592, 0.6243, 0.1668, 0.6231, 0.1761, 0.6227, 0.176, 0.624, 0.1667, 0.1978, 0.4487, 0.1905, 0.4596, 0.1903, 0.4594, 0.1975, 0.4486, 0.1975, 0.4486, 0.1903, 0.4594, 0.19, 0.4592, 0.1972, 0.4484, 0.6253, 0.1559, 0.6243, 0.1668, 0.624, 0.1667, 0.625, 0.1558, 0.2028, 0.4366, 0.1978, 0.4487, 0.1975, 0.4486, 0.2025, 0.4365, 0.2025, 0.4365, 0.1975, 0.4486, 0.1972, 0.4484, 0.2022, 0.4364, 0.626, 0.1438, 0.6253, 0.1559, 0.625, 0.1558, 0.6256, 0.1437, 0.6256, 0.1437, 0.625, 0.1558, 0.6247, 0.1557, 0.6253, 0.1436, 0.2051, 0.4237, 0.2025, 0.4365, 0.2022, 0.4364, 0.2047, 0.4237, 0.6264, 0.1309, 0.626, 0.1438, 0.6256, 0.1437, 0.626, 0.1309, 0.626, 0.1309, 0.6256, 0.1437, 0.6253, 0.1436, 0.6257, 0.1308, 0.2051, 0.4107, 0.2051, 0.4237, 0.2047, 0.4237, 0.2047, 0.4107, 0.6264, 0.1178, 0.6264, 0.1309, 0.626, 0.1309, 0.626, 0.1178, 0.626, 0.1178, 0.626, 0.1309, 0.6257, 0.1308, 0.6257, 0.1178, 0.2025, 0.3979, 0.2051, 0.4107, 0.2047, 0.4107, 0.2022, 0.398, 0.626, 0.1049, 0.6264, 0.1178, 0.626, 0.1178, 0.6256, 0.1049, 0.6256, 0.1049, 0.626, 0.1178, 0.6257, 0.1178, 0.6253, 0.105, 0.1975, 0.3858, 0.2025, 0.3979, 0.2022, 0.398, 0.1972, 0.386, 0.6253, 0.09277, 0.626, 0.1049, 0.6256, 0.1049, 0.625, 0.09282, 0.625, 0.09282, 0.6256, 0.1049, 0.6253, 0.105, 0.6247, 0.09295, 0.1903, 0.375, 0.1975, 0.3858, 0.1972, 0.386, 0.19, 0.3752, 0.6243, 0.08186, 0.6253, 0.09277, 0.625, 0.09282, 0.624, 0.08193, 0.1812, 0.3656, 0.1905, 0.3748, 0.1903, 0.375, 0.1811, 0.3658, 0.1811, 0.3658, 0.1903, 0.375, 0.19, 0.3752, 0.1808, 0.3661, 0.6231, 0.07258, 0.6243, 0.08186, 0.624, 0.08193, 0.6227, 0.07266, 0.1703, 0.3583, 0.1812, 0.3656, 0.1811, 0.3658, 0.1702, 0.3585, 0.1702, 0.3585, 0.1811, 0.3658, 0.1808, 0.3661, 0.17, 0.3588, 0.2244, 0.7119, 0.2233, 0.7228, 0.2229, 0.7228, 0.224, 0.7119, 0.1582, 0.3533, 0.1703, 0.3583, 0.1702, 0.3585, 0.1581, 0.3535, 0.1581, 0.3535, 0.1702, 0.3585, 0.17, 0.3588, 0.158, 0.3539, 0.2252, 0.6998, 0.2244, 0.7119, 0.224, 0.7119, 0.2249, 0.6998, 0.2249, 0.6998, 0.224, 0.7119, 0.2237, 0.7118, 0.2246, 0.6997, 0.1454, 0.351, 0.1581, 0.3535, 0.158, 0.3539, 0.1453, 0.3513, 0.2258, 0.687, 0.2252, 0.6998, 0.2249, 0.6998, 0.2254, 0.687, 0.2254, 0.687, 0.2249, 0.6998, 0.2246, 0.6997, 0.2251, 0.6869, 0.1323, 0.351, 0.1454, 0.351, 0.1453, 0.3513, 0.1323, 0.3513, 0.2259, 0.6738, 0.2258, 0.687, 0.2254, 0.687, 0.2256, 0.6739, 0.2256, 0.6739, 0.2254, 0.687, 0.2251, 0.6869, 0.2253, 0.6739, 0.1195, 0.3535, 0.1323, 0.351, 0.1323, 0.3513, 0.1196, 0.3539, 0.2258, 0.661, 0.2259, 0.6738, 0.2256, 0.6739, 0.2254, 0.661, 0.2254, 0.661, 0.2256, 0.6739, 0.2253, 0.6739, 0.2251, 0.6611, 0.1074, 0.3585, 0.1195, 0.3535, 0.1196, 0.3539, 0.1076, 0.3588, 0.2252, 0.6488, 0.2258, 0.661, 0.2254, 0.661, 0.2249, 0.6489, 0.2249, 0.6489, 0.2254, 0.661, 0.2251, 0.6611, 0.2246, 0.649, 0.0966, 0.3658, 0.1074, 0.3585, 0.1076, 0.3588, 0.09683, 0.3661, 0.2244, 0.6379, 0.2252, 0.6488, 0.2249, 0.6489, 0.224, 0.638, 0.08716, 0.3748, 0.09643, 0.3656, 0.0966, 0.3658, 0.08737, 0.375, 0.08737, 0.375, 0.0966, 0.3658, 0.09683, 0.3661, 0.08766, 0.3752, 0.2233, 0.6286, 0.2244, 0.6379, 0.224, 0.638, 0.2229, 0.6287, 0.07989, 0.3857, 0.08716, 0.3748, 0.08737, 0.375, 0.08012, 0.3858, 0.08012, 0.3858, 0.08737, 0.375, 0.08766, 0.3752, 0.08045, 0.386, 0.7767, 0.3181, 0.7777, 0.3072, 0.7781, 0.3073, 0.7771, 0.3182, 0.07487, 0.3978, 0.07989, 0.3857, 0.08012, 0.3858, 0.07513, 0.3979, 0.07513, 0.3979, 0.08012, 0.3858, 0.08045, 0.386, 0.07548, 0.398, 0.7761, 0.3303, 0.7767, 0.3181, 0.7771, 0.3182, 0.7764, 0.3303, 0.7764, 0.3303, 0.7771, 0.3182, 0.7774, 0.3183, 0.7767, 0.3304, 0.07258, 0.4107, 0.07513, 0.3979, 0.07548, 0.398, 0.07295, 0.4107, 0.7757, 0.3431, 0.7761, 0.3303, 0.7764, 0.3303, 0.7761, 0.3431, 0.7761, 0.3431, 0.7764, 0.3303, 0.7767, 0.3304, 0.7764, 0.3432, 0.07258, 0.4237, 0.07258, 0.4107, 0.07295, 0.4107, 0.07295, 0.4237, 0.7757, 0.3563, 0.7757, 0.3431, 0.7761, 0.3431, 0.7761, 0.3563, 0.7761, 0.3563, 0.7761, 0.3431, 0.7764, 0.3432, 0.7764, 0.3562, 0.07513, 0.4365, 0.07258, 0.4237, 0.07295, 0.4237, 0.07548, 0.4364, 0.7761, 0.3691, 0.7757, 0.3563, 0.7761, 0.3563, 0.7764, 0.3691, 0.7764, 0.3691, 0.7761, 0.3563, 0.7764, 0.3562, 0.7767, 0.369, 0.08012, 0.4486, 0.07513, 0.4365, 0.07548, 0.4364, 0.08045, 0.4484, 0.7767, 0.3813, 0.7761, 0.3691, 0.7764, 0.3691, 0.7771, 0.3812, 0.7771, 0.3812, 0.7764, 0.3691, 0.7767, 0.369, 0.7774, 0.3811, 0.08737, 0.4594, 0.08012, 0.4486, 0.08045, 0.4484, 0.08766, 0.4592, 0.7777, 0.3922, 0.7767, 0.3813, 0.7771, 0.3812, 0.7781, 0.3921, 0.09643, 0.4689, 0.08716, 0.4596, 0.08737, 0.4594, 0.0966, 0.4687, 0.0966, 0.4687, 0.08737, 0.4594, 0.08766, 0.4592, 0.09683, 0.4684, 0.07409, 0.7119, 0.07296, 0.7228, 0.07258, 0.7228, 0.07372, 0.7119, 0.1073, 0.4762, 0.09643, 0.4689, 0.0966, 0.4687, 0.1074, 0.4759, 0.1074, 0.4759, 0.0966, 0.4687, 0.09683, 0.4684, 0.1076, 0.4756, 0.07494, 0.6998, 0.07409, 0.7119, 0.07372, 0.7119, 0.07456, 0.6998, 0.07456, 0.6998, 0.07372, 0.7119, 0.07342, 0.7118, 0.07426, 0.6997, 0.1195, 0.4809, 0.1074, 0.4759, 0.1076, 0.4756, 0.1196, 0.4806, 0.1325, 0.4811, 0.1202, 0.4787, 0.1203, 0.4783, 0.1326, 0.4808, 0.5613, 0.6504, 0.5621, 0.6388, 0.5624, 0.639, 0.5616, 0.6505, 0.5616, 0.6505, 0.5624, 0.639, 0.5628, 0.639, 0.562, 0.6505, 0.1451, 0.4811, 0.1325, 0.4811, 0.1326, 0.4808, 0.1451, 0.4808, 0.5608, 0.6627, 0.5613, 0.6504, 0.5616, 0.6505, 0.5611, 0.6627, 0.5611, 0.6627, 0.5616, 0.6505, 0.562, 0.6505, 0.5615, 0.6627, 0.1575, 0.4787, 0.1451, 0.4811, 0.1451, 0.4808, 0.1574, 0.4783, 0.5607, 0.6752, 0.5608, 0.6627, 0.5611, 0.6627, 0.561, 0.6752, 0.561, 0.6752, 0.5611, 0.6627, 0.5615, 0.6627, 0.5613, 0.6752, 0.1691, 0.4739, 0.1575, 0.4787, 0.1574, 0.4783, 0.1689, 0.4735, 0.5608, 0.6875, 0.5607, 0.6752, 0.561, 0.6752, 0.5611, 0.6874, 0.5611, 0.6874, 0.561, 0.6752, 0.5613, 0.6752, 0.5615, 0.6874, 0.1796, 0.4669, 0.1691, 0.4739, 0.1689, 0.4735, 0.1793, 0.4666, 0.5613, 0.699, 0.5608, 0.6875, 0.5611, 0.6874, 0.5616, 0.6989, 0.5616, 0.6989, 0.5611, 0.6874, 0.5615, 0.6874, 0.562, 0.6989, 0.1885, 0.458, 0.1796, 0.4669, 0.1793, 0.4666, 0.1882, 0.4577, 0.1882, 0.4577, 0.1793, 0.4666, 0.1792, 0.4664, 0.188, 0.4576, 0.5624, 0.7093, 0.5616, 0.6989, 0.562, 0.6989, 0.5628, 0.7092, 0.1955, 0.4475, 0.1885, 0.458, 0.1882, 0.4577, 0.1951, 0.4473, 0.1951, 0.4473, 0.1882, 0.4577, 0.188, 0.4576, 0.1949, 0.4472, 0.5635, 0.7181, 0.5624, 0.7093, 0.5628, 0.7092, 0.5639, 0.718, 0.2003, 0.4359, 0.1955, 0.4475, 0.1951, 0.4473, 0.1999, 0.4358, 0.1999, 0.4358, 0.1951, 0.4473, 0.1949, 0.4472, 0.1997, 0.4357, 0.7749, 0.5477, 0.7758, 0.5373, 0.7762, 0.5374, 0.7753, 0.5477, 0.2027, 0.4235, 0.2003, 0.4359, 0.1999, 0.4358, 0.2024, 0.4235, 0.7739, 0.5591, 0.7746, 0.5476, 0.7749, 0.5477, 0.7743, 0.5592, 0.7743, 0.5592, 0.7749, 0.5477, 0.7753, 0.5477, 0.7746, 0.5592, 0.2027, 0.4109, 0.2027, 0.4235, 0.2024, 0.4235, 0.2024, 0.411, 0.7736, 0.5714, 0.7739, 0.5591, 0.7743, 0.5592, 0.7739, 0.5714, 0.7739, 0.5714, 0.7743, 0.5592, 0.7746, 0.5592, 0.7743, 0.5714, 0.2003, 0.3986, 0.2027, 0.4109, 0.2024, 0.411, 0.1999, 0.3987, 0.7736, 0.5839, 0.7736, 0.5714, 0.7739, 0.5714, 0.7739, 0.5839, 0.7739, 0.5839, 0.7739, 0.5714, 0.7743, 0.5714, 0.7743, 0.5839, 0.1955, 0.3869, 0.2003, 0.3986, 0.1999, 0.3987, 0.1951, 0.3871, 0.7739, 0.5962, 0.7736, 0.5839, 0.7739, 0.5839, 0.7743, 0.5961, 0.7743, 0.5961, 0.7739, 0.5839, 0.7743, 0.5839, 0.7746, 0.5961, 0.1885, 0.3765, 0.1955, 0.3869, 0.1951, 0.3871, 0.1882, 0.3767, 0.7746, 0.6078, 0.7739, 0.5962, 0.7743, 0.5961, 0.7749, 0.6076, 0.7749, 0.6076, 0.7743, 0.5961, 0.7746, 0.5961, 0.7753, 0.6076, 0.1796, 0.3676, 0.1885, 0.3765, 0.1882, 0.3767, 0.1793, 0.3679, 0.1793, 0.3679, 0.1882, 0.3767, 0.188, 0.3769, 0.1792, 0.3681, 0.7758, 0.618, 0.7749, 0.6076, 0.7753, 0.6076, 0.7762, 0.6179, 0.1691, 0.3606, 0.1796, 0.3676, 0.1793, 0.3679, 0.1689, 0.3609, 0.1689, 0.3609, 0.1793, 0.3679, 0.1792, 0.3681, 0.1688, 0.3612, 0.7754, 0.08293, 0.7765, 0.07258, 0.7768, 0.07265, 0.7758, 0.08299, 0.1575, 0.3558, 0.1691, 0.3606, 0.1689, 0.3609, 0.1574, 0.3561, 0.7743, 0.09436, 0.7751, 0.0828, 0.7754, 0.08293, 0.7746, 0.09444, 0.7746, 0.09444, 0.7754, 0.08293, 0.7758, 0.08299, 0.775, 0.09447, 0.1451, 0.3533, 0.1575, 0.3558, 0.1574, 0.3561, 0.1451, 0.3537, 0.7738, 0.1066, 0.7743, 0.09436, 0.7746, 0.09444, 0.7741, 0.1067, 0.7741, 0.1067, 0.7746, 0.09444, 0.775, 0.09447, 0.7745, 0.1067, 0.1325, 0.3533, 0.1451, 0.3533, 0.1451, 0.3537, 0.1326, 0.3537, 0.7736, 0.1191, 0.7738, 0.1066, 0.7741, 0.1067, 0.7739, 0.1191, 0.7739, 0.1191, 0.7741, 0.1067, 0.7745, 0.1067, 0.7743, 0.1191, 0.1202, 0.3558, 0.1325, 0.3533, 0.1326, 0.3537, 0.1203, 0.3561, 0.7738, 0.1314, 0.7736, 0.1191, 0.7739, 0.1191, 0.7741, 0.1313, 0.7741, 0.1313, 0.7739, 0.1191, 0.7743, 0.1191, 0.7745, 0.1313, 0.1086, 0.3606, 0.1202, 0.3558, 0.1203, 0.3561, 0.1087, 0.3609, 0.7743, 0.143, 0.7738, 0.1314, 0.7741, 0.1313, 0.7746, 0.1429, 0.7746, 0.1429, 0.7741, 0.1313, 0.7745, 0.1313, 0.775, 0.1428, 0.09809, 0.3676, 0.1086, 0.3606, 0.1087, 0.3609, 0.09832, 0.3679, 0.09832, 0.3679, 0.1087, 0.3609, 0.1089, 0.3612, 0.0985, 0.3681, 0.7754, 0.1532, 0.7746, 0.1429, 0.775, 0.1428, 0.7758, 0.1532, 0.08919, 0.3765, 0.09809, 0.3676, 0.09832, 0.3679, 0.08947, 0.3767, 0.08947, 0.3767, 0.09832, 0.3679, 0.0985, 0.3681, 0.08968, 0.3769, 0.7765, 0.1621, 0.7754, 0.1532, 0.7758, 0.1532, 0.7768, 0.162, 0.08219, 0.3869, 0.08919, 0.3765, 0.08947, 0.3767, 0.08252, 0.3871, 0.08252, 0.3871, 0.08947, 0.3767, 0.08968, 0.3769, 0.08276, 0.3872, 0.6247, 0.4107, 0.6235, 0.4195, 0.6231, 0.4194, 0.6243, 0.4106, 0.07738, 0.3986, 0.08219, 0.3869, 0.08252, 0.3871, 0.07773, 0.3987, 0.07773, 0.3987, 0.08252, 0.3871, 0.08276, 0.3872, 0.07799, 0.3988, 0.6256, 0.4003, 0.6247, 0.4107, 0.6243, 0.4106, 0.6252, 0.4003, 0.07492, 0.4109, 0.07738, 0.3986, 0.07773, 0.3987, 0.07529, 0.411, 0.6266, 0.3889, 0.6259, 0.4005, 0.6256, 0.4003, 0.6262, 0.3888, 0.6262, 0.3888, 0.6256, 0.4003, 0.6252, 0.4003, 0.6259, 0.3888, 0.07492, 0.4235, 0.07492, 0.4109, 0.07529, 0.411, 0.07529, 0.4235, 0.6269, 0.3766, 0.6266, 0.3889, 0.6262, 0.3888, 0.6266, 0.3766, 0.6266, 0.3766, 0.6262, 0.3888, 0.6259, 0.3888, 0.6262, 0.3766, 0.07738, 0.4359, 0.07492, 0.4235, 0.07529, 0.4235, 0.07773, 0.4358, 0.6269, 0.3641, 0.6269, 0.3766, 0.6266, 0.3766, 0.6266, 0.3641, 0.6266, 0.3641, 0.6266, 0.3766, 0.6262, 0.3766, 0.6262, 0.3642, 0.08219, 0.4475, 0.07738, 0.4359, 0.07773, 0.4358, 0.08252, 0.4473, 0.6266, 0.3518, 0.6269, 0.3641, 0.6266, 0.3641, 0.6262, 0.3519, 0.6262, 0.3519, 0.6266, 0.3641, 0.6262, 0.3642, 0.6259, 0.352, 0.08919, 0.458, 0.08219, 0.4475, 0.08252, 0.4473, 0.08947, 0.4577, 0.6259, 0.3403, 0.6266, 0.3518, 0.6262, 0.3519, 0.6256, 0.3404, 0.6256, 0.3404, 0.6262, 0.3519, 0.6259, 0.352, 0.6252, 0.3405, 0.09809, 0.4669, 0.08919, 0.458, 0.08947, 0.4577, 0.09832, 0.4666, 0.09832, 0.4666, 0.08947, 0.4577, 0.08968, 0.4576, 0.0985, 0.4664, 0.6247, 0.33, 0.6256, 0.3404, 0.6252, 0.3405, 0.6243, 0.3301, 0.1086, 0.4739, 0.09809, 0.4669, 0.09832, 0.4666, 0.1087, 0.4735, 0.1087, 0.4735, 0.09832, 0.4666, 0.0985, 0.4664, 0.1089, 0.4733, 0.6235, 0.3212, 0.6247, 0.33, 0.6243, 0.3301, 0.6231, 0.3213, 0.1202, 0.4787, 0.1086, 0.4739, 0.1087, 0.4735, 0.1203, 0.4783, 0.1203, 0.4783, 0.1087, 0.4735, 0.1089, 0.4733, 0.1204, 0.4781, 0.5624, 0.639, 0.5635, 0.6286, 0.5639, 0.6287, 0.5628, 0.639, 0.1202, 0.4787, 0.1325, 0.4811, 0.1323, 0.4831, 0.1196, 0.4806, 0.2215, 0.8913, 0.2213, 0.8964, 0.2208, 0.8963, 0.221, 0.8912, 0.221, 0.8912, 0.2208, 0.8963, 0.2205, 0.8962, 0.2207, 0.8912, 0.4031, 0.3732, 0.4021, 0.3782, 0.4017, 0.3781, 0.4027, 0.3731, 0.2215, 0.886, 0.2215, 0.8913, 0.221, 0.8912, 0.2211, 0.886, 0.2211, 0.886, 0.221, 0.8912, 0.2207, 0.8912, 0.2207, 0.8861, 0.4031, 0.368, 0.4031, 0.3732, 0.4027, 0.3731, 0.4027, 0.3681, 0.2215, 0.8809, 0.2215, 0.886, 0.2211, 0.886, 0.221, 0.8809, 0.221, 0.8809, 0.2211, 0.886, 0.2207, 0.8861, 0.2207, 0.881, 0.4021, 0.363, 0.4031, 0.368, 0.4027, 0.3681, 0.4017, 0.3631, 0.2213, 0.8761, 0.2215, 0.8809, 0.221, 0.8809, 0.2208, 0.8761, 0.2208, 0.8761, 0.221, 0.8809, 0.2207, 0.881, 0.2205, 0.8763, 0.4002, 0.3583, 0.4021, 0.363, 0.4017, 0.3631, 0.3998, 0.3585, 0.2209, 0.8717, 0.2213, 0.8761, 0.2208, 0.8761, 0.2205, 0.8718, 0.3976, 0.3538, 0.4004, 0.3581, 0.4002, 0.3583, 0.3973, 0.354, 0.3973, 0.354, 0.4002, 0.3583, 0.3998, 0.3585, 0.397, 0.3543, 0.2205, 0.868, 0.2209, 0.8717, 0.2205, 0.8718, 0.22, 0.8681, 0.3939, 0.3501, 0.3976, 0.3538, 0.3973, 0.354, 0.3937, 0.3504, 0.3937, 0.3504, 0.3973, 0.354, 0.397, 0.3543, 0.3934, 0.3507, 0.07391, 0.8717, 0.07442, 0.868, 0.07487, 0.8681, 0.07437, 0.8718, 0.3896, 0.3472, 0.3939, 0.3501, 0.3937, 0.3504, 0.3894, 0.3475, 0.3894, 0.3475, 0.3937, 0.3504, 0.3934, 0.3507, 0.3892, 0.3479, 0.07352, 0.8761, 0.07391, 0.8717, 0.07437, 0.8718, 0.07397, 0.8761, 0.3848, 0.3452, 0.3896, 0.3472, 0.3894, 0.3475, 0.3847, 0.3455, 0.3847, 0.3455, 0.3894, 0.3475, 0.3892, 0.3479, 0.3845, 0.346, 0.07325, 0.8809, 0.07352, 0.8761, 0.07397, 0.8761, 0.0737, 0.8809, 0.0737, 0.8809, 0.07397, 0.8761, 0.07434, 0.8763, 0.07407, 0.881, 0.3796, 0.3445, 0.3847, 0.3455, 0.3845, 0.346, 0.3796, 0.345, 0.07311, 0.886, 0.07325, 0.8809, 0.0737, 0.8809, 0.07357, 0.886, 0.07357, 0.886, 0.0737, 0.8809, 0.07407, 0.881, 0.07393, 0.8861, 0.3745, 0.3445, 0.3796, 0.3445, 0.3796, 0.345, 0.3745, 0.345, 0.07311, 0.8912, 0.07311, 0.886, 0.07357, 0.886, 0.07357, 0.8912, 0.07357, 0.8912, 0.07357, 0.886, 0.07393, 0.8861, 0.07393, 0.8912, 0.3694, 0.3455, 0.3745, 0.3445, 0.3745, 0.345, 0.3696, 0.346, 0.07325, 0.8964, 0.07311, 0.8912, 0.07357, 0.8912, 0.0737, 0.8963, 0.0737, 0.8963, 0.07357, 0.8912, 0.07393, 0.8912, 0.07407, 0.8962, 0.3647, 0.3475, 0.3694, 0.3455, 0.3696, 0.346, 0.3649, 0.3479, 0.07352, 0.9012, 0.07325, 0.8964, 0.0737, 0.8963, 0.07397, 0.9011, 0.07397, 0.9011, 0.0737, 0.8963, 0.07407, 0.8962, 0.07434, 0.901, 0.3604, 0.3504, 0.3647, 0.3475, 0.3649, 0.3479, 0.3607, 0.3507, 0.07391, 0.9055, 0.07352, 0.9012, 0.07397, 0.9011, 0.07437, 0.9055, 0.3565, 0.3538, 0.3602, 0.3501, 0.3604, 0.3504, 0.3568, 0.354, 0.3568, 0.354, 0.3604, 0.3504, 0.3607, 0.3507, 0.3571, 0.3543, 0.07442, 0.9092, 0.07391, 0.9055, 0.07437, 0.9055, 0.07487, 0.9091, 0.3537, 0.3581, 0.3565, 0.3538, 0.3568, 0.354, 0.3539, 0.3583, 0.3539, 0.3583, 0.3568, 0.354, 0.3571, 0.3543, 0.3543, 0.3585, 0.6648, 0.8975, 0.6644, 0.9018, 0.664, 0.9018, 0.6644, 0.8974, 0.3517, 0.3629, 0.3537, 0.3581, 0.3539, 0.3583, 0.352, 0.363, 0.352, 0.363, 0.3539, 0.3583, 0.3543, 0.3585, 0.3524, 0.3631, 0.6651, 0.8927, 0.6648, 0.8975, 0.6644, 0.8974, 0.6646, 0.8926, 0.6646, 0.8926, 0.6644, 0.8974, 0.664, 0.8973, 0.6643, 0.8925, 0.351, 0.368, 0.352, 0.363, 0.3524, 0.3631, 0.3514, 0.3681, 0.6652, 0.8876, 0.6651, 0.8927, 0.6646, 0.8926, 0.6648, 0.8875, 0.6648, 0.8875, 0.6646, 0.8926, 0.6643, 0.8925, 0.6644, 0.8875, 0.351, 0.3732, 0.351, 0.368, 0.3514, 0.3681, 0.3514, 0.3731, 0.6652, 0.8823, 0.6652, 0.8876, 0.6648, 0.8875, 0.6648, 0.8823, 0.6648, 0.8823, 0.6648, 0.8875, 0.6644, 0.8875, 0.6644, 0.8824, 0.352, 0.3782, 0.351, 0.3732, 0.3514, 0.3731, 0.3524, 0.3781, 0.6651, 0.8772, 0.6652, 0.8823, 0.6648, 0.8823, 0.6646, 0.8772, 0.6646, 0.8772, 0.6648, 0.8823, 0.6644, 0.8824, 0.6643, 0.8773, 0.3539, 0.383, 0.352, 0.3782, 0.3524, 0.3781, 0.3543, 0.3828, 0.6648, 0.8724, 0.6651, 0.8772, 0.6646, 0.8772, 0.6644, 0.8724, 0.6644, 0.8724, 0.6646, 0.8772, 0.6643, 0.8773, 0.664, 0.8726, 0.3568, 0.3872, 0.3539, 0.383, 0.3543, 0.3828, 0.3571, 0.387, 0.6644, 0.868, 0.6648, 0.8724, 0.6644, 0.8724, 0.664, 0.8681, 0.3602, 0.3911, 0.3565, 0.3874, 0.3568, 0.3872, 0.3604, 0.3909, 0.3604, 0.3909, 0.3568, 0.3872, 0.3571, 0.387, 0.3607, 0.3905, 0.3684, 0.8717, 0.3688, 0.868, 0.3693, 0.8681, 0.3688, 0.8718, 0.3645, 0.394, 0.3602, 0.3911, 0.3604, 0.3909, 0.3647, 0.3937, 0.3647, 0.3937, 0.3604, 0.3909, 0.3607, 0.3905, 0.3649, 0.3933, 0.368, 0.8761, 0.3684, 0.8717, 0.3688, 0.8718, 0.3685, 0.8761, 0.3693, 0.396, 0.3645, 0.394, 0.3647, 0.3937, 0.3694, 0.3957, 0.3694, 0.3957, 0.3647, 0.3937, 0.3649, 0.3933, 0.3696, 0.3953, 0.3678, 0.8809, 0.368, 0.8761, 0.3685, 0.8761, 0.3683, 0.8809, 0.3683, 0.8809, 0.3685, 0.8761, 0.3689, 0.8763, 0.3687, 0.881, 0.3745, 0.3967, 0.3694, 0.3957, 0.3696, 0.3953, 0.3745, 0.3962, 0.3678, 0.886, 0.3678, 0.8809, 0.3683, 0.8809, 0.3682, 0.886, 0.3682, 0.886, 0.3683, 0.8809, 0.3687, 0.881, 0.3686, 0.8861, 0.3796, 0.3967, 0.3745, 0.3967, 0.3745, 0.3962, 0.3796, 0.3962, 0.3678, 0.8913, 0.3678, 0.886, 0.3682, 0.886, 0.3683, 0.8912, 0.3683, 0.8912, 0.3682, 0.886, 0.3686, 0.8861, 0.3687, 0.8912, 0.3847, 0.3957, 0.3796, 0.3967, 0.3796, 0.3962, 0.3845, 0.3953, 0.368, 0.8964, 0.3678, 0.8913, 0.3683, 0.8912, 0.3685, 0.8963, 0.3685, 0.8963, 0.3683, 0.8912, 0.3687, 0.8912, 0.3689, 0.8962, 0.3894, 0.3937, 0.3847, 0.3957, 0.3845, 0.3953, 0.3892, 0.3933, 0.3684, 0.9012, 0.368, 0.8964, 0.3685, 0.8963, 0.3688, 0.9011, 0.3688, 0.9011, 0.3685, 0.8963, 0.3689, 0.8962, 0.3692, 0.901, 0.3937, 0.3909, 0.3894, 0.3937, 0.3892, 0.3933, 0.3934, 0.3905, 0.3688, 0.9055, 0.3684, 0.9012, 0.3688, 0.9011, 0.3693, 0.9055, 0.3976, 0.3874, 0.3939, 0.3911, 0.3937, 0.3909, 0.3973, 0.3872, 0.3973, 0.3872, 0.3937, 0.3909, 0.3934, 0.3905, 0.397, 0.387, 0.2209, 0.9012, 0.2205, 0.9055, 0.22, 0.9055, 0.2205, 0.9011, 0.4004, 0.3831, 0.3976, 0.3874, 0.3973, 0.3872, 0.4002, 0.383, 0.4002, 0.383, 0.3973, 0.3872, 0.397, 0.387, 0.3998, 0.3828, 0.2213, 0.8964, 0.2209, 0.9012, 0.2205, 0.9011, 0.2208, 0.8963, 0.2208, 0.8963, 0.2205, 0.9011, 0.2201, 0.901, 0.2205, 0.8962, 0.4021, 0.3782, 0.4002, 0.383, 0.3998, 0.3828, 0.4017, 0.3781, 0.4003, 0.3777, 0.4013, 0.373, 0.4027, 0.3731, 0.4017, 0.3781])
me_cylinder_001.materials.append(mat_material_004)
me_cylinder_001.update()

# ---- objects
ob_cylinder_001 = bpy.data.objects.new('Cylinder.001', me_cylinder_001)

# ---- transforms, parenting, visibility, modifiers, constraints
ob_cylinder_001.location = (0.0, 0.0, 0.06229)

# ---- collection membership
col_collection.objects.link(ob_cylinder_001)

# ---- scene / render settings (as saved in the file)
scene.frame_start = 1; scene.frame_end = 250; scene.frame_set(1)
scene.render.engine = 'BLENDER_EEVEE_NEXT'
bpy.context.view_layer.update()

# ---- added for rendering (the .blend has no active camera and no usable light): camera, sun
cam_auto = bpy.data.cameras.new('AutoCamera')
cam_auto.lens = 50.0
cam_auto.sensor_width = 36.0
cam_auto.clip_end = 1000.0
ob_auto_camera = bpy.data.objects.new('AutoCamera', cam_auto)
scene.collection.objects.link(ob_auto_camera)
ob_auto_camera.location = (11.8059, -14.167, 9.943)
ob_auto_camera.rotation_euler = (1.09748, -7.21219e-08, 0.694738)
scene.camera = ob_auto_camera
light_auto_sun = bpy.data.lights.new('AutoSun', 'SUN')
light_auto_sun.energy = 3.0
light_auto_sun.angle = 0.0523599
ob_auto_sun = bpy.data.objects.new('AutoSun', light_auto_sun)
scene.collection.objects.link(ob_auto_sun)
ob_auto_sun.rotation_euler = (0.872665, 0.174533, 0.523599)
bpy.context.view_layer.update()
